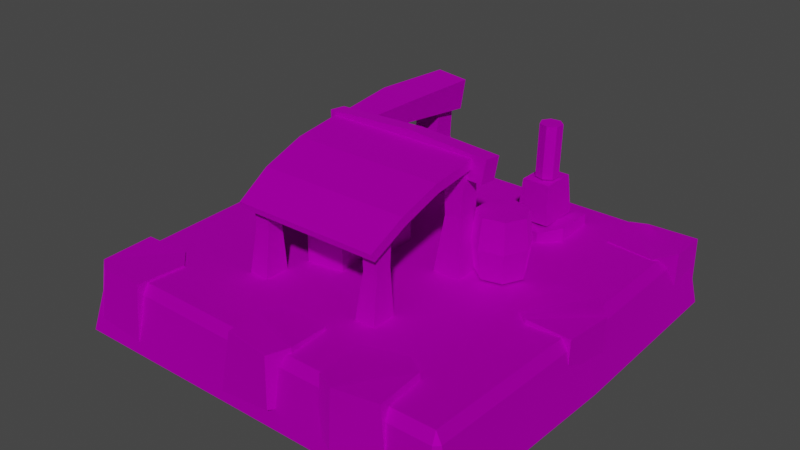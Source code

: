 # Source: MiningCamp.blend  (saved by Blender 2.92.15; exported with 4.5.12 LTS)
import bpy
from mathutils import Matrix  # noqa: F401  (used for matrix-valued properties, if any)

bpy.ops.wm.read_factory_settings(use_empty=True)
scene = bpy.context.scene
scene.name = 'Scene'

# ---- collections
col_collection = bpy.data.collections.new('Collection'); scene.collection.children.link(col_collection)

# ---- images (referenced by path relative to the original .blend; pixels are not part of the script)
import os
ASSET_DIR = os.environ.get("B2B_ASSET_DIR", "")  # directory of the original .blend (textures are referenced by path, not embedded)
HERE = os.path.dirname(os.path.abspath(__file__))  # packed textures are extracted next to this script under _unpacked/

def load_image(name, relpath, width, height, colorspace="sRGB"):
    """Load a texture the original file referenced (path relative to the .blend, or extracted next to this script)."""
    p = next((c for c in (os.path.join(HERE, relpath), os.path.join(ASSET_DIR, relpath)) if relpath and os.path.exists(c)), "")
    if p:
        img = bpy.data.images.load(p, check_existing=True)
        img.name = name
    else:  # same state as the original file: an image datablock whose file is absent (Cycles renders it pink)
        img = bpy.data.images.new(name, width, height)
        img.source = "FILE"
        img.filepath = "//" + (relpath or name)
    img.colorspace_settings.name = colorspace
    return img
img_tt_rts_buildings_texture_tga = load_image('TT_RTS_Buildings_texture.tga', 'TT_RTS_Buildings_texture.tga', 1024, 1024, 'sRGB')

# ---- materials (node trees are filled in below, after node groups)
mat_tt_rts_buildings_mat = bpy.data.materials.new('TT_RTS_Buildings_mat')
mat_tt_rts_buildings_mat.use_transparent_shadow = False
mat_tt_rts_buildings_mat.diffuse_color = (0.5882, 0.5882, 0.5882, 1.0)
mat_tt_rts_buildings_mat.roughness = 0.8586
mat_tt_rts_buildings_mat.specular_intensity = 0.0
mat_tt_rts_buildings_mat.metallic = 1.0

# ---- material node trees
mat_tt_rts_buildings_mat.use_nodes = True; mat_tt_rts_buildings_mat.node_tree.nodes.clear()
_N = mat_tt_rts_buildings_mat.node_tree.nodes; _L = mat_tt_rts_buildings_mat.node_tree.links
n0 = _N.new('ShaderNodeBsdfPrincipled'); n0.name = 'Principled BSDF'; n0.location = (10, 300)
n0.distribution = 'GGX'
n0.subsurface_method = 'BURLEY'
n0.inputs[1].default_value = 1.0
n0.inputs[2].default_value = 0.8586
n0.inputs[3].default_value = 1.45
n0.inputs[13].default_value = 0.0
n0.inputs[27].default_value = (0.0, 0.0, 0.0, 1.0)
n1 = _N.new('ShaderNodeOutputMaterial'); n1.name = 'Material Output'; n1.location = (300, 300)
n2 = _N.new('ShaderNodeNormalMap'); n2.name = 'Normal Map'; n2.location = (-300, -300)
n2.label = 'Normal/Map'
n3 = _N.new('ShaderNodeTexImage'); n3.name = 'Image Texture'; n3.location = (-300, 600)
n3.image = img_tt_rts_buildings_texture_tga
_L.new(n0.outputs[0], n1.inputs[0])
_L.new(n2.outputs[0], n0.inputs[5])
_L.new(n3.outputs[0], n0.inputs[0])
n1.is_active_output = True

# ---- world
world_world = bpy.data.worlds.new('World'); scene.world = world_world
world_world.use_nodes = True; world_world.node_tree.nodes.clear()
_N = world_world.node_tree.nodes; _L = world_world.node_tree.links
n0 = _N.new('ShaderNodeOutputWorld'); n0.name = 'World Output'; n0.location = (300, 300)
n1 = _N.new('ShaderNodeBackground'); n1.name = 'Background'; n1.location = (10, 300)
n1.inputs[0].default_value = (0.05088, 0.05088, 0.05088, 1.0)
_L.new(n1.outputs[0], n0.inputs[0])
n0.is_active_output = True
world_world.color = (0.05088, 0.05088, 0.05088)
world_world.use_sun_shadow = False
world_world.sun_shadow_jitter_overblur = 0.0

# ---- meshes
me_mesh = bpy.data.meshes.new('Mesh')
me_mesh.from_pydata([(-3.305, -3.07, -0.7351), (-2.983, -2.953, 0.2676), (-3.382, 0.0, -0.7351), (0.0, -3.006, 0.2676), (-3.089, -2.978, 0.1122), (-3.011, -3.057, 0.1122), (-3.112, -3.299, -0.7351), (-2.336, -2.336, 0.2676), (3.305, -3.07, -0.7351), (0.0, -3.297, -0.7351), (3.112, -3.299, -0.7351), (2.317, 0.0, 0.2676), (2.336, -2.336, 0.2676), (0.0, -3.11, 0.1122), (3.036, -3.112, 0.1122), (0.0, -2.353, 0.2676), (3.008, -3.008, 0.2676), (3.114, -3.033, 0.1122), (3.191, 0.0, 0.1122), (-3.305, 3.07, -0.7351), (0.0, 0.0, -0.7351), (0.0, 3.297, -0.7351), (-3.112, 3.299, -0.7351), (0.0, 0.0, 0.2676), (-2.317, 0.0, 0.2676), (-2.336, 2.336, 0.2676), (0.0, 3.11, 0.1122), (-3.036, 3.112, 0.1122), (0.0, 2.353, 0.2676), (-3.084, 0.0, 0.2676), (-3.008, 3.008, 0.2676), (0.0, 3.006, 0.2676), (-3.114, 3.033, 0.1122), (-3.191, 0.0, 0.1122), (3.305, 3.07, -0.7351), (3.112, 3.299, -0.7351), (3.382, 0.0, -0.7351), (2.336, 2.336, 0.2676), (3.036, 3.112, 0.1122), (3.008, 3.008, 0.2676), (3.084, 0.0, 0.2676), (3.114, 3.033, 0.1122), (-1.277, -1.939, 1.414), (1.109, -1.939, 1.414), (1.165, -0.6807, 1.967), (-1.333, -0.6807, 1.967), (1.165, 0.2839, 2.095), (-1.333, 0.2839, 2.095), (1.151, -1.367, 1.736), (-1.319, -1.367, 1.736), (-1.277, -1.861, 1.277), (1.109, -1.861, 1.277), (1.165, -0.6451, 1.813), (-1.333, -0.6451, 1.813), (1.165, 0.3047, 1.938), (-1.333, 0.3047, 1.938), (1.151, -1.303, 1.592), (-1.319, -1.303, 1.592), (-1.259, -1.849, 0.2263), (-0.9298, -1.849, 0.2263), (-1.259, -1.431, 0.2263), (-0.9298, -1.431, 0.2263), (-1.214, -1.734, 1.413), (-0.9596, -1.734, 1.413), (-1.214, -1.431, 1.602), (-0.9596, -1.431, 1.602), (-0.9609, -1.735, 0.9831), (-1.199, -1.735, 0.9831), (-0.9609, -1.472, 1.025), (-1.199, -1.472, 1.025), (-1.327, -0.142, 0.2263), (-0.8729, -0.142, 0.2263), (-1.306, 0.4228, 0.2263), (-0.8916, 0.4228, 0.2263), (-1.265, -0.02703, 1.927), (-0.914, -0.02703, 1.927), (-1.25, 0.2755, 1.951), (-0.9291, 0.2755, 1.951), (-0.939, -0.02847, 1.148), (-1.221, -0.02847, 1.148), (-0.9307, 0.3057, 1.191), (-1.231, 0.3057, 1.191), (-1.394, 0.327, 1.7), (-1.431, 0.3688, 2.095), (-1.394, 0.04449, 1.73), (-1.431, 0.08629, 2.125), (1.358, 0.3392, 1.713), (1.401, 0.3779, 2.078), (1.358, 0.04033, 1.744), (1.401, 0.07903, 2.11), (0.08491, 0.3651, 2.158), (0.08491, 0.3223, 1.754), (0.08491, 0.1031, 2.186), (0.08491, 0.06036, 1.782), (0.7328, -1.849, 0.2263), (1.062, -1.849, 0.2263), (0.7328, -1.431, 0.2263), (1.062, -1.431, 0.2263), (0.7772, -1.734, 1.413), (1.032, -1.734, 1.413), (0.7772, -1.431, 1.602), (1.032, -1.431, 1.602), (1.031, -1.735, 0.9831), (0.7924, -1.735, 0.9831), (1.031, -1.472, 1.025), (0.7924, -1.472, 1.025), (0.7043, -0.142, 0.2263), (1.158, -0.142, 0.2263), (0.7252, 0.4228, 0.2263), (1.139, 0.4228, 0.2263), (0.7655, -0.02703, 1.927), (1.117, -0.02703, 1.927), (0.781, 0.2755, 1.951), (1.102, 0.2755, 1.951), (1.092, -0.02847, 1.148), (0.8098, -0.02847, 1.148), (1.1, 0.3057, 1.191), (0.8002, 0.3057, 1.191), (-0.8019, 1.99, 0.1601), (-1.467, 1.99, 0.1601), (-1.489, 2.492, 0.1601), (-0.826, 2.539, 0.1601), (-0.941, 2.087, 1.918), (-0.9564, 2.453, 1.921), (-1.299, 2.429, 1.995), (-1.341, 2.091, 1.992), (-1.001, 2.454, 1.082), (-0.9858, 2.06, 1.082), (-1.424, 2.45, 1.125), (-1.408, 2.034, 1.125), (-0.9291, 0.3242, 1.613), (-0.9028, 0.3146, 2.038), (-1.331, 0.3203, 2.079), (-1.398, 0.3304, 1.658), (-0.8734, 2.549, 1.549), (-1.449, 2.558, 1.603), (-1.381, 2.638, 2.074), (-0.8493, 2.63, 2.023), (-1.466, 1.272, 1.754), (-0.8839, 1.244, 1.703), (-1.437, 1.309, 2.123), (-0.8255, 1.281, 2.069), (0.872, 1.702, 0.4757), (1.408, 1.702, 0.4757), (0.872, 2.363, 0.4757), (1.408, 2.363, 0.4757), (0.9143, 1.753, 1.107), (1.365, 1.753, 1.107), (0.9143, 2.312, 1.107), (1.365, 2.312, 1.107), (1.867, 0.4199, 0.2964), (1.722, 0.7204, 0.2964), (1.397, 0.7947, 0.2964), (1.136, 0.5867, 0.2964), (1.136, 0.2531, 0.2964), (1.397, 0.04512, 0.2964), (1.722, 0.1193, 0.2964), (1.867, 0.4199, 1.258), (1.722, 0.7204, 1.258), (1.397, 0.7947, 1.258), (1.136, 0.5867, 1.258), (1.136, 0.2531, 1.258), (1.397, 0.04512, 1.258), (1.722, 0.1193, 1.258), (1.764, 0.7734, 0.777), (1.935, 0.4199, 0.777), (1.382, 0.8607, 0.777), (1.075, 0.6161, 0.777), (1.075, 0.2237, 0.777), (1.382, -0.02089, 0.777), (1.764, 0.06641, 0.777), (1.183, 1.883, 1.97), (1.033, 1.928, 1.971), (0.9748, 2.073, 1.969), (1.052, 2.209, 1.965), (1.207, 2.234, 1.962), (1.322, 2.128, 1.963), (1.312, 1.972, 1.966), (1.172, 1.865, 1.125), (1.022, 1.91, 1.126), (0.9636, 2.056, 1.124), (1.041, 2.192, 1.12), (1.195, 2.216, 1.118), (1.311, 2.111, 1.118), (1.3, 1.955, 1.122), (-0.2603, -0.9965, 0.2426), (-0.3378, -0.4142, 0.2426), (-0.857, -1.076, 0.2426), (-0.9345, -0.4936, 0.2426), (-0.2603, -0.9965, 0.827), (-0.3378, -0.4142, 0.827), (-0.857, -1.076, 0.827), (-0.9345, -0.4936, 0.827), (-0.845, -0.339, 0.2426), (-0.1321, -0.339, 0.2426), (-0.845, 0.374, 0.2426), (-0.1321, 0.374, 0.2426), (-0.845, -0.339, 0.9556), (-0.1321, -0.339, 0.9556), (-0.845, 0.374, 0.9556), (-0.1321, 0.374, 0.9556), (-3.125, 2.402, 0.2673), (-2.879, 2.21, 0.339), (-2.416, 3.299, 0.3442), (-3.104, 3.246, 0.3092), (-2.194, 2.238, 0.2832), (-2.129, 3.03, 0.2783), (-2.509, 3.237, -0.6182), (-2.945, 2.115, -0.4962), (-3.256, 2.344, -0.4798), (-3.234, 3.187, -0.5398), (-2.126, 2.966, -0.6393), (-2.147, 2.117, -0.579), (-3.146, -2.973, 0.2898), (-2.858, -3.165, 0.2903), (-2.395, -2.077, 0.2956), (-3.125, -2.13, 0.3317), (-2.173, -3.138, 0.3009), (-2.107, -2.345, 0.296), (-2.487, -2.138, -0.6005), (-2.923, -3.261, -0.4785), (-3.234, -3.032, -0.462), (-3.213, -2.188, -0.522), (-2.104, -2.41, -0.6216), (-2.126, -3.258, -0.5612), (0.4596, -3.237, 0.2969), (0.6429, -2.943, 0.3514), (-0.3653, -2.608, 0.3242), (-0.3002, -3.145, 0.3039), (0.596, -2.259, 0.311), (-0.1975, -2.216, 0.2883), (-0.3736, -2.602, -0.6124), (0.7579, -3.006, -0.465), (0.5374, -3.323, -0.4534), (-0.3052, -3.326, -0.5324), (-0.1127, -2.211, -0.6276), (0.7343, -2.209, -0.5482), (1.311, -3.136, 0.3619), (1.653, -3.313, 0.401), (1.92, -2.133, 0.3424), (1.207, -2.298, 0.3044), (2.302, -3.147, 0.3703), (2.244, -2.354, 0.372), (1.929, -2.194, -0.5584), (1.661, -3.372, -0.4813), (1.319, -3.194, -0.4964), (1.215, -2.356, -0.5539), (2.349, -2.403, -0.5405), (2.453, -3.245, -0.4827), (-0.8099, 0.1861, 0.2531), (-0.5068, 0.6892, 0.2531), (-1.326, 0.4968, 0.2531), (-1.022, 0.9999, 0.2531), (-0.8099, 0.1861, 0.8374), (-0.5068, 0.6892, 0.8374), (-1.326, 0.4968, 0.8374), (-1.022, 0.9999, 0.8374), (2.358, 3.135, 0.2673), (2.16, 2.894, 0.339), (3.237, 2.405, 0.3442), (3.201, 3.094, 0.3092), (2.171, 2.209, 0.2832), (2.962, 2.124, 0.2783), (3.178, 2.499, -0.6182), (2.066, 2.962, -0.4962), (2.302, 3.267, -0.4798), (3.145, 3.226, -0.5398), (2.897, 2.123, -0.6393), (2.05, 2.164, -0.579), (2.271, -0.2905, 0.2673), (2.517, -0.482, 0.339), (2.98, 0.606, 0.3442), (2.293, 0.5534, 0.3092), (3.202, -0.4546, 0.2832), (3.268, 0.3375, 0.2783), (2.888, 0.5446, -0.6182), (2.452, -0.578, -0.4962), (2.141, -0.349, -0.4798), (2.162, 0.4949, -0.5398), (3.271, 0.2732, -0.6393), (3.249, -0.575, -0.579), (0.4616, 1.545, -0.4273), (1.309, 1.504, -0.4876), (1.557, 2.607, -0.3881), (0.7138, 2.648, -0.3281), (0.4776, 2.343, -0.3446), (1.589, 1.88, -0.4666), (1.373, 1.505, 0.43), (0.583, 1.59, 0.4348), (1.612, 2.475, 0.4609), (1.649, 1.786, 0.4959), (0.5719, 2.275, 0.4906), (0.7692, 2.516, 0.419)], [], [(0, 2, 6), (23, 28, 25, 24), (29, 1, 7), (7, 24, 29), (7, 1, 3), (3, 15, 7), (242, 239, 237, 238), (1, 4, 5), (2, 0, 4, 33), (21, 35, 36, 20), (8, 10, 36), (27, 26, 21, 22), (40, 11, 12), (12, 16, 40), (12, 15, 3), (3, 16, 12), (30, 31, 26, 27), (16, 14, 17), (22, 19, 32, 27), (2, 33, 32, 19), (9, 6, 2, 20), (19, 22, 2), (37, 28, 23, 11), (38, 35, 21, 26), (29, 24, 25), (25, 30, 29), (25, 28, 31), (31, 30, 25), (30, 27, 32), (241, 238, 244, 248), (18, 41, 39, 40), (127, 126, 123, 122), (22, 21, 20, 2), (34, 36, 35), (23, 15, 12, 11), (115, 114, 111, 110), (40, 39, 37), (37, 11, 40), (37, 39, 31), (31, 28, 37), (16, 3, 13, 14), (39, 41, 38), (10, 8, 17, 14), (18, 40, 16, 17), (36, 18, 17, 8), (33, 4, 1, 29), (128, 129, 125, 124), (35, 38, 41, 34), (57, 56, 51, 50), (225, 228, 234, 233), (48, 43, 51, 56), (118, 119, 120, 121), (14, 13, 9, 10), (127, 118, 121, 126), (202, 201, 209, 208), (128, 120, 119, 129), (5, 6, 9, 13), (205, 202, 208, 212), (217, 214, 220, 224), (229, 226, 232, 236), (74, 75, 77, 76), (213, 216, 222, 221), (116, 117, 112, 113), (139, 138, 135, 134), (106, 108, 109, 107), (7, 15, 23, 24), (67, 58, 59, 66), (49, 45, 53, 57), (240, 239, 243, 246), (180, 179, 172, 173), (58, 60, 61, 59), (67, 69, 60, 58), (10, 9, 20, 36), (43, 48, 49, 42), (127, 129, 119, 118), (226, 225, 233, 232), (103, 102, 99, 98), (140, 141, 137, 136), (46, 47, 45, 44), (189, 190, 192, 191), (185, 186, 190, 189), (63, 66, 68, 65), (36, 34, 41, 18), (204, 203, 207, 210), (239, 242, 247, 243), (139, 130, 133, 138), (238, 237, 245, 244), (206, 203, 201, 202), (80, 73, 72, 81), (6, 5, 4, 0), (226, 229, 230, 227), (68, 61, 60, 69), (114, 107, 109, 116), (129, 127, 122, 125), (57, 53, 52, 56), (148, 149, 145, 144), (42, 49, 57, 50), (214, 213, 221, 220), (46, 44, 52, 54), (44, 48, 56, 52), (140, 132, 131, 141), (43, 42, 50, 51), (103, 94, 95, 102), (102, 95, 97, 104), (104, 97, 96, 105), (103, 105, 96, 94), (44, 45, 49, 48), (99, 102, 104, 101), (93, 91, 86, 88), (105, 103, 98, 100), (110, 111, 113, 112), (116, 109, 108, 117), (134, 135, 136, 137), (111, 114, 116, 113), (90, 92, 89, 87), (93, 84, 82, 91), (91, 82, 83, 90), (164, 151, 152, 166), (104, 105, 100, 101), (91, 90, 87, 86), (92, 93, 88, 89), (139, 141, 131, 130), (115, 117, 108, 106), (67, 66, 63, 62), (225, 226, 227, 228), (68, 69, 64, 65), (70, 72, 73, 71), (79, 70, 71, 78), (78, 71, 73, 80), (79, 81, 72, 70), (79, 78, 75, 74), (117, 115, 110, 112), (80, 81, 76, 77), (81, 79, 74, 76), (130, 131, 132, 133), (138, 133, 132, 140), (122, 123, 124, 125), (45, 47, 55, 53), (92, 85, 84, 93), (75, 78, 80, 77), (201, 204, 210, 209), (227, 230, 235, 231), (33, 29, 30, 32), (147, 146, 142, 143), (149, 147, 143, 145), (53, 55, 54, 52), (185, 187, 188, 186), (186, 188, 192, 190), (62, 63, 65, 64), (82, 84, 85, 83), (237, 240, 246, 245), (203, 206, 211, 207), (218, 215, 213, 214), (145, 143, 142, 144), (164, 166, 159, 158), (166, 167, 160, 159), (167, 168, 161, 160), (170, 156, 150, 165), (165, 164, 158, 157), (169, 170, 163, 162), (155, 154, 153), (153, 152, 151), (156, 155, 150), (158, 159, 160), (160, 161, 162), (157, 158, 163), (170, 165, 157, 163), (167, 153, 154, 168), (169, 155, 156, 170), (168, 154, 155, 169), (166, 152, 153, 167), (168, 169, 162, 161), (165, 150, 151, 164), (158, 160, 162, 163), (184, 183, 176, 177), (86, 87, 89, 88), (149, 148, 146, 147), (179, 178, 171, 172), (183, 182, 175, 176), (179, 181, 183, 184), (155, 153, 151, 150), (181, 180, 173, 174), (182, 181, 174, 175), (176, 174, 172, 171), (176, 175, 174), (174, 173, 172), (177, 176, 171), (179, 180, 181), (181, 182, 183), (178, 179, 184), (188, 187, 191, 192), (187, 185, 189, 191), (193, 195, 196, 194), (197, 198, 200, 199), (193, 194, 198, 197), (194, 196, 200, 198), (196, 195, 199, 200), (94, 96, 97, 95), (90, 83, 85, 92), (98, 99, 101, 100), (178, 184, 177, 171), (47, 46, 54, 55), (1, 5, 13, 3), (203, 204, 201), (202, 205, 206), (209, 210, 207), (243, 247, 244, 245), (211, 212, 208), (230, 229, 236, 235), (146, 148, 144, 142), (218, 217, 224, 223), (126, 121, 120, 128), (215, 216, 213), (214, 217, 218), (221, 222, 219), (207, 211, 208, 209), (223, 224, 220), (39, 38, 26, 31), (115, 106, 107, 114), (242, 241, 248, 247), (141, 139, 134, 137), (69, 67, 62, 64), (233, 234, 231), (219, 223, 220, 221), (235, 236, 232), (231, 235, 232, 233), (228, 227, 231, 234), (135, 138, 140, 136), (206, 205, 212, 211), (239, 240, 237), (238, 241, 242), (245, 246, 243), (123, 126, 128, 124), (247, 248, 244), (216, 215, 219, 222), (66, 59, 61, 68), (215, 218, 223, 219), (195, 193, 197, 199), (253, 254, 256, 255), (249, 250, 254, 253), (249, 251, 252, 250), (250, 252, 256, 254), (252, 251, 255, 256), (251, 249, 253, 255), (258, 264, 265, 257), (261, 268, 264, 258), (260, 266, 263, 259), (262, 258, 257, 259), (257, 265, 266, 260), (259, 263, 267, 262), (259, 257, 260), (258, 262, 261), (265, 263, 266), (267, 264, 268), (263, 265, 264, 267), (262, 267, 268, 261), (270, 269, 277, 276), (273, 270, 276, 280), (272, 271, 275, 278), (274, 271, 269, 270), (269, 272, 278, 277), (271, 274, 279, 275), (271, 272, 269), (270, 273, 274), (277, 278, 275), (279, 280, 276), (275, 279, 276, 277), (274, 273, 280, 279), (290, 292, 289), (292, 284, 283, 289), (286, 284, 285, 282), (282, 285, 281), (291, 287, 288), (284, 286, 283), (287, 282, 281, 288), (290, 286, 282, 287), (289, 283, 286, 290), (291, 285, 284, 292), (288, 281, 285, 291), (287, 291, 292, 290)])
_k = set([(0, 2), (0, 6), (2, 19), (6, 9), (8, 10), (8, 36), (9, 10), (19, 22), (21, 22), (21, 35), (34, 35), (34, 36), (42, 43), (42, 49), (42, 50), (43, 48), (43, 51), (44, 46), (44, 48), (45, 47), (45, 49), (46, 47), (46, 54), (47, 55), (50, 51), (50, 57), (51, 56), (52, 54), (52, 56), (53, 55), (53, 57), (54, 55), (58, 59), (58, 60), (58, 67), (59, 61), (59, 66), (60, 61), (60, 69), (61, 68), (62, 63), (62, 64), (62, 67), (63, 65), (63, 66), (64, 65), (64, 69), (65, 68), (70, 71), (70, 72), (70, 79), (71, 73), (71, 78), (72, 73), (72, 81), (73, 80), (74, 75), (74, 76), (74, 79), (75, 77), (75, 78), (76, 77), (76, 81), (77, 80), (82, 83), (82, 84), (82, 91), (83, 85), (83, 90), (84, 85), (84, 93), (85, 92), (86, 87), (86, 88), (86, 91), (87, 89), (87, 90), (88, 89), (88, 93), (89, 92), (94, 95), (94, 96), (94, 103), (95, 97), (95, 102), (96, 97), (96, 105), (97, 104), (98, 99), (98, 100), (98, 103), (99, 101), (99, 102), (100, 101), (100, 105), (101, 104), (106, 107), (106, 108), (106, 115), (107, 109), (107, 114), (108, 109), (108, 117), (109, 116), (110, 111), (110, 112), (110, 115), (111, 113), (111, 114), (112, 113), (112, 117), (113, 116), (118, 119), (118, 121), (118, 127), (119, 120), (119, 129), (120, 121), (120, 128), (121, 126), (122, 123), (122, 125), (122, 127), (123, 124), (123, 126), (124, 125), (124, 128), (125, 129), (130, 131), (130, 133), (130, 139), (131, 132), (131, 141), (132, 133), (132, 140), (133, 138), (134, 135), (134, 137), (134, 139), (135, 136), (135, 138), (136, 137), (136, 140), (137, 141), (142, 143), (142, 144), (142, 146), (143, 145), (143, 147), (144, 145), (144, 148), (145, 149), (146, 147), (146, 148), (147, 149), (148, 149), (150, 151), (150, 156), (151, 152), (152, 153), (153, 154), (154, 155), (155, 156), (157, 158), (157, 163), (158, 159), (159, 160), (160, 161), (161, 162), (162, 163), (171, 172), (171, 177), (172, 173), (173, 174), (174, 175), (175, 176), (176, 177), (178, 179), (178, 184), (179, 180), (180, 181), (181, 182), (182, 183), (183, 184), (185, 186), (185, 187), (185, 189), (186, 188), (186, 190), (187, 188), (187, 191), (188, 192), (189, 190), (189, 191), (190, 192), (191, 192), (193, 194), (193, 195), (193, 197), (194, 196), (194, 198), (195, 196), (195, 199), (196, 200), (197, 198), (197, 199), (198, 200), (199, 200), (201, 202), (201, 204), (201, 209), (202, 205), (203, 204), (203, 206), (203, 207), (204, 210), (205, 206), (205, 212), (206, 211), (207, 210), (207, 211), (208, 209), (208, 212), (209, 210), (211, 212), (213, 214), (213, 216), (213, 221), (214, 217), (215, 216), (215, 218), (215, 219), (216, 222), (217, 218), (217, 224), (218, 223), (219, 222), (219, 223), (220, 221), (220, 224), (221, 222), (223, 224), (225, 226), (225, 228), (225, 233), (226, 229), (227, 228), (227, 230), (227, 231), (228, 234), (229, 230), (229, 236), (230, 235), (231, 234), (231, 235), (232, 233), (232, 236), (233, 234), (235, 236), (237, 238), (237, 240), (237, 245), (238, 241), (239, 240), (239, 242), (239, 243), (240, 246), (241, 242), (241, 248), (242, 247), (243, 246), (243, 247), (244, 245), (244, 248), (245, 246), (247, 248), (249, 250), (249, 251), (249, 253), (250, 252), (250, 254), (251, 252), (251, 255), (252, 256), (253, 254), (253, 255), (254, 256), (255, 256), (257, 258), (257, 260), (257, 265), (258, 261), (259, 260), (259, 262), (259, 263), (260, 266), (261, 262), (261, 268), (262, 267), (263, 266), (263, 267), (264, 265), (264, 268), (265, 266), (267, 268), (269, 270), (269, 272), (269, 277), (270, 273), (271, 272), (271, 274), (271, 275), (272, 278), (273, 274), (273, 280), (274, 279), (275, 278), (275, 279), (276, 277), (276, 280), (277, 278), (279, 280), (281, 282), (281, 285), (281, 288), (282, 286), (282, 287), (283, 284), (283, 286), (283, 289), (284, 285), (284, 292), (286, 290), (287, 288), (287, 290), (288, 291), (289, 290), (289, 292), (291, 292)])
me_mesh.attributes.new('sharp_edge', 'BOOLEAN', 'EDGE').data.foreach_set('value', [ (min(e.vertices), max(e.vertices)) in _k for e in me_mesh.edges])
_uv = me_mesh.uv_layers.new(name='UVChannel_1')
_uv.uv.foreach_set('vector', [0.9368, 0.9434, 0.9368, 0.9454, 0.9367, 0.9434, 0.9988, 0.9395, 0.9017, 0.9395, 0.9024, 0.8505, 0.9988, 0.8513, 0.9988, 0.9736, 0.8697, 0.9732, 0.901, 0.9935, 0.901, 0.9935, 0.9982, 0.9956, 0.9988, 0.9736, 0.901, 0.9935, 0.8697, 0.9732, 0.9991, 0.9732, 0.9991, 0.9732, 0.9988, 0.9951, 0.901, 0.9935, 0.8832, 0.919, 0.8805, 0.9215, 0.8735, 0.9128, 0.8765, 0.9107, 0.8697, 0.9732, 0.8678, 0.9683, 0.8693, 0.9682, 0.9987, 0.9415, 0.8671, 0.9411, 0.8705, 0.9682, 0.9988, 0.9686, 0.9349, 0.9434, 0.9367, 0.9434, 0.9368, 0.9454, 0.9349, 0.9454, 0.9368, 0.9434, 0.9367, 0.9434, 0.9368, 0.9454, 0.8693, 0.9682, 0.9991, 0.9683, 0.9991, 0.941, 0.8653, 0.941, 0.9988, 0.9736, 0.9982, 0.9956, 0.901, 0.9935, 0.901, 0.9935, 0.8697, 0.9732, 0.9988, 0.9736, 0.901, 0.9935, 0.9988, 0.9951, 0.9991, 0.9732, 0.9991, 0.9732, 0.8697, 0.9732, 0.901, 0.9935, 0.8697, 0.9732, 0.9991, 0.9732, 0.9991, 0.9683, 0.8693, 0.9682, 0.8697, 0.9732, 0.8693, 0.9682, 0.8678, 0.9683, 0.8653, 0.941, 0.8572, 0.941, 0.8678, 0.9683, 0.8693, 0.9682, 0.9987, 0.9415, 0.9988, 0.9686, 0.8705, 0.9682, 0.8671, 0.9411, 0.9349, 0.9434, 0.9367, 0.9434, 0.9368, 0.9454, 0.9349, 0.9454, 0.9368, 0.9434, 0.9367, 0.9434, 0.9368, 0.9454, 0.9024, 0.9395, 0.9017, 0.8505, 0.9988, 0.8505, 0.9988, 0.9387, 0.8693, 0.9682, 0.8653, 0.941, 0.9991, 0.941, 0.9991, 0.9683, 0.9988, 0.9736, 0.9982, 0.9956, 0.901, 0.9935, 0.901, 0.9935, 0.8697, 0.9732, 0.9988, 0.9736, 0.901, 0.9935, 0.9988, 0.9951, 0.9991, 0.9732, 0.9991, 0.9732, 0.8697, 0.9732, 0.901, 0.9935, 0.8697, 0.9732, 0.8693, 0.9682, 0.8678, 0.9683, 0.8828, 0.9114, 0.8765, 0.9107, 0.8765, 0.9107, 0.884, 0.9109, 0.9988, 0.9686, 0.8705, 0.9682, 0.8697, 0.9732, 0.9988, 0.9736, 0.2478, 0.076, 0.2478, 0.05362, 0.2996, 0.05362, 0.2996, 0.076, 0.9367, 0.9434, 0.9349, 0.9434, 0.9349, 0.9454, 0.9368, 0.9454, 0.9368, 0.9434, 0.9368, 0.9454, 0.9367, 0.9434, 0.9017, 0.8505, 0.9988, 0.8505, 0.9981, 0.9395, 0.9017, 0.9387, 0.2478, 0.076, 0.2478, 0.05362, 0.2996, 0.05362, 0.2996, 0.076, 0.9988, 0.9736, 0.8697, 0.9732, 0.901, 0.9935, 0.901, 0.9935, 0.9982, 0.9956, 0.9988, 0.9736, 0.901, 0.9935, 0.8697, 0.9732, 0.9991, 0.9732, 0.9991, 0.9732, 0.9988, 0.9951, 0.901, 0.9935, 0.8697, 0.9732, 0.9991, 0.9732, 0.9991, 0.9683, 0.8693, 0.9682, 0.8697, 0.9732, 0.8678, 0.9683, 0.8693, 0.9682, 0.8653, 0.941, 0.8572, 0.941, 0.8678, 0.9683, 0.8693, 0.9682, 0.9988, 0.9686, 0.9988, 0.9736, 0.8697, 0.9732, 0.8705, 0.9682, 0.9987, 0.9415, 0.9988, 0.9686, 0.8705, 0.9682, 0.8671, 0.9411, 0.9988, 0.9686, 0.8705, 0.9682, 0.8697, 0.9732, 0.9988, 0.9736, 0.2478, 0.07161, 0.2478, 0.09399, 0.2996, 0.09399, 0.2996, 0.07161, 0.8653, 0.941, 0.8693, 0.9682, 0.8678, 0.9683, 0.8572, 0.941, 0.005018, 0.8271, 0.2453, 0.8271, 0.2453, 0.7545, 0.005018, 0.7545, 0.8735, 0.9128, 0.8736, 0.9209, 0.8736, 0.9209, 0.8735, 0.9128, 0.2453, 0.8271, 0.2453, 0.7545, 0.2453, 0.7545, 0.2453, 0.8271, 0.1923, 0.09829, 0.1923, 0.1531, 0.252, 0.1531, 0.252, 0.09829, 0.8693, 0.9682, 0.9991, 0.9683, 0.9991, 0.941, 0.8653, 0.941, 0.2478, 0.076, 0.1959, 0.076, 0.1959, 0.05362, 0.2478, 0.05362, 0.8765, 0.9107, 0.8735, 0.9128, 0.8735, 0.9128, 0.8765, 0.9107, 0.2478, 0.07161, 0.1959, 0.07161, 0.1959, 0.09399, 0.2478, 0.09399, 0.8693, 0.9682, 0.8653, 0.941, 0.9991, 0.941, 0.9991, 0.9683, 0.8828, 0.9114, 0.8765, 0.9107, 0.8765, 0.9107, 0.884, 0.9109, 0.8828, 0.9114, 0.8765, 0.9107, 0.8765, 0.9107, 0.884, 0.9109, 0.8828, 0.9114, 0.8765, 0.9107, 0.8765, 0.9107, 0.884, 0.9109, 0.1923, 0.09829, 0.252, 0.09829, 0.252, 0.1531, 0.1923, 0.1531, 0.8735, 0.9128, 0.8736, 0.9209, 0.8736, 0.9209, 0.8735, 0.9128, 0.2478, 0.07161, 0.2478, 0.09399, 0.2996, 0.09399, 0.2996, 0.07161, 0.2478, 0.076, 0.2478, 0.05362, 0.2996, 0.05362, 0.2996, 0.076, 0.1923, 0.09829, 0.1923, 0.1531, 0.252, 0.1531, 0.252, 0.09829, 0.9015, 0.8502, 0.999, 0.8496, 0.999, 0.9383, 0.9023, 0.9383, 0.2478, 0.076, 0.1959, 0.076, 0.1959, 0.05362, 0.2478, 0.05362, 0.005018, 0.8271, 0.005018, 0.8997, 0.005018, 0.8997, 0.005018, 0.8271, 0.8736, 0.9209, 0.8805, 0.9215, 0.8805, 0.9215, 0.8736, 0.9209, 0.1954, 0.345, 0.2135, 0.345, 0.2135, 0.278, 0.1954, 0.278, 0.1923, 0.09829, 0.1923, 0.1531, 0.252, 0.1531, 0.252, 0.09829, 0.2478, 0.076, 0.2478, 0.09399, 0.1959, 0.09399, 0.1959, 0.076, 0.9367, 0.9434, 0.9349, 0.9434, 0.9349, 0.9454, 0.9368, 0.9454, 0.2453, 0.7545, 0.2453, 0.8271, 0.005018, 0.8271, 0.005018, 0.7545, 0.2478, 0.076, 0.2478, 0.09399, 0.1959, 0.09399, 0.1959, 0.076, 0.8765, 0.9107, 0.8735, 0.9128, 0.8735, 0.9128, 0.8765, 0.9107, 0.2478, 0.076, 0.2478, 0.05362, 0.2996, 0.05362, 0.2996, 0.076, 0.2478, 0.07161, 0.2478, 0.09399, 0.2996, 0.09399, 0.2996, 0.07161, 0.2453, 0.9945, 0.005018, 0.9945, 0.005018, 0.8997, 0.2453, 0.8997, 0.1931, 0.001475, 0.2459, 0.001475, 0.2459, 0.0499, 0.1931, 0.0499, 0.1931, 0.001475, 0.2459, 0.001475, 0.2459, 0.0499, 0.1931, 0.0499, 0.2996, 0.05362, 0.2478, 0.05362, 0.2478, 0.07161, 0.2996, 0.07161, 0.9987, 0.9415, 0.8671, 0.9411, 0.8705, 0.9682, 0.9988, 0.9686, 0.8736, 0.9209, 0.8805, 0.9215, 0.8805, 0.9215, 0.8736, 0.9209, 0.8805, 0.9215, 0.8832, 0.919, 0.8841, 0.919, 0.8805, 0.9215, 0.2478, 0.076, 0.1959, 0.076, 0.1959, 0.05362, 0.2478, 0.05362, 0.8765, 0.9107, 0.8735, 0.9128, 0.8735, 0.9128, 0.8765, 0.9107, 0.8832, 0.919, 0.8805, 0.9215, 0.8735, 0.9128, 0.8765, 0.9107, 0.2478, 0.07161, 0.1959, 0.07161, 0.1959, 0.09399, 0.2478, 0.09399, 0.8653, 0.941, 0.8693, 0.9682, 0.8678, 0.9683, 0.8572, 0.941, 0.8765, 0.9107, 0.8828, 0.9114, 0.8832, 0.919, 0.8805, 0.9215, 0.2478, 0.07161, 0.1959, 0.07161, 0.1959, 0.09399, 0.2478, 0.09399, 0.2478, 0.05362, 0.1959, 0.05362, 0.1959, 0.07161, 0.2478, 0.07161, 0.2478, 0.09399, 0.2478, 0.076, 0.2996, 0.076, 0.2996, 0.09399, 0.005018, 0.8271, 0.005018, 0.8997, 0.2453, 0.8997, 0.2453, 0.8271, 0.8749, 0.021, 0.8882, 0.021, 0.8895, 0.02252, 0.8737, 0.02252, 0.005018, 0.7545, 0.005018, 0.8271, 0.005018, 0.8271, 0.005018, 0.7545, 0.8765, 0.9107, 0.8735, 0.9128, 0.8735, 0.9128, 0.8765, 0.9107, 0.2453, 0.9945, 0.2453, 0.8997, 0.2453, 0.8997, 0.2453, 0.9945, 0.2453, 0.8997, 0.2453, 0.8271, 0.2453, 0.8271, 0.2453, 0.8997, 0.2478, 0.07161, 0.1959, 0.07161, 0.1959, 0.09399, 0.2478, 0.09399, 0.2453, 0.7545, 0.005018, 0.7545, 0.005018, 0.7545, 0.2453, 0.7545, 0.2478, 0.076, 0.1959, 0.076, 0.1959, 0.05362, 0.2478, 0.05362, 0.2478, 0.05362, 0.1959, 0.05362, 0.1959, 0.07161, 0.2478, 0.07161, 0.2478, 0.07161, 0.1959, 0.07161, 0.1959, 0.09399, 0.2478, 0.09399, 0.2478, 0.076, 0.2478, 0.09399, 0.1959, 0.09399, 0.1959, 0.076, 0.2453, 0.8997, 0.005018, 0.8997, 0.005018, 0.8271, 0.2453, 0.8271, 0.2996, 0.05362, 0.2478, 0.05362, 0.2478, 0.07161, 0.2996, 0.07161, 0.2478, 0.09399, 0.2478, 0.076, 0.2996, 0.076, 0.2996, 0.09399, 0.2478, 0.09399, 0.2478, 0.076, 0.2996, 0.076, 0.2996, 0.09399, 0.1923, 0.09829, 0.252, 0.09829, 0.252, 0.1531, 0.1923, 0.1531, 0.2478, 0.07161, 0.1959, 0.07161, 0.1959, 0.09399, 0.2478, 0.09399, 0.1923, 0.09829, 0.252, 0.09829, 0.252, 0.1531, 0.1923, 0.1531, 0.2996, 0.05362, 0.2478, 0.05362, 0.2478, 0.07161, 0.2996, 0.07161, 0.2478, 0.05362, 0.2478, 0.07161, 0.2996, 0.07161, 0.2996, 0.05362, 0.2478, 0.09399, 0.1959, 0.09399, 0.1959, 0.076, 0.2478, 0.076, 0.2478, 0.076, 0.1959, 0.076, 0.1959, 0.05362, 0.2478, 0.05362, 0.2684, 0.0258, 0.2684, 0.0008402, 0.25, 0.0008402, 0.25, 0.0258, 0.2478, 0.07161, 0.2478, 0.09399, 0.2996, 0.09399, 0.2996, 0.07161, 0.2478, 0.076, 0.2478, 0.05362, 0.2996, 0.05362, 0.2996, 0.076, 0.2478, 0.07161, 0.2478, 0.09399, 0.2996, 0.09399, 0.2996, 0.07161, 0.2478, 0.076, 0.2478, 0.09399, 0.1959, 0.09399, 0.1959, 0.076, 0.2478, 0.076, 0.2478, 0.09399, 0.1959, 0.09399, 0.1959, 0.076, 0.2478, 0.076, 0.2478, 0.05362, 0.2996, 0.05362, 0.2996, 0.076, 0.8735, 0.9128, 0.8765, 0.9107, 0.8805, 0.9215, 0.8736, 0.9209, 0.2478, 0.07161, 0.2478, 0.09399, 0.2996, 0.09399, 0.2996, 0.07161, 0.1923, 0.09829, 0.1923, 0.1531, 0.252, 0.1531, 0.252, 0.09829, 0.2478, 0.076, 0.1959, 0.076, 0.1959, 0.05362, 0.2478, 0.05362, 0.2478, 0.05362, 0.1959, 0.05362, 0.1959, 0.07161, 0.2478, 0.07161, 0.2478, 0.076, 0.2478, 0.09399, 0.1959, 0.09399, 0.1959, 0.076, 0.2478, 0.076, 0.2478, 0.05362, 0.2996, 0.05362, 0.2996, 0.076, 0.2478, 0.09399, 0.2478, 0.076, 0.2996, 0.076, 0.2996, 0.09399, 0.2478, 0.07161, 0.2478, 0.09399, 0.2996, 0.09399, 0.2996, 0.07161, 0.2478, 0.09399, 0.2478, 0.076, 0.2996, 0.076, 0.2996, 0.09399, 0.1923, 0.09829, 0.1923, 0.1531, 0.252, 0.1531, 0.252, 0.09829, 0.2478, 0.05362, 0.1959, 0.05362, 0.1959, 0.07161, 0.2478, 0.07161, 0.1923, 0.09829, 0.252, 0.09829, 0.252, 0.1531, 0.1923, 0.1531, 0.005018, 0.8997, 0.005018, 0.9945, 0.005018, 0.9945, 0.005018, 0.8997, 0.2478, 0.07161, 0.1959, 0.07161, 0.1959, 0.09399, 0.2478, 0.09399, 0.2996, 0.05362, 0.2478, 0.05362, 0.2478, 0.07161, 0.2996, 0.07161, 0.8735, 0.9128, 0.8736, 0.9209, 0.8736, 0.9209, 0.8735, 0.9128, 0.8805, 0.9215, 0.8832, 0.919, 0.8841, 0.919, 0.8805, 0.9215, 0.9988, 0.9686, 0.9988, 0.9736, 0.8697, 0.9732, 0.8705, 0.9682, 0.8882, 0.004518, 0.8749, 0.004518, 0.8737, 0.003001, 0.8895, 0.003001, 0.8882, 0.021, 0.8882, 0.004518, 0.8895, 0.003001, 0.8895, 0.02252, 0.005018, 0.8997, 0.005018, 0.9945, 0.2453, 0.9945, 0.2453, 0.8997, 0.2459, 0.001475, 0.2459, 0.0499, 0.1931, 0.0499, 0.1931, 0.001475, 0.1931, 0.001475, 0.2459, 0.001475, 0.2459, 0.0499, 0.1931, 0.0499, 0.1923, 0.09829, 0.252, 0.09829, 0.252, 0.1531, 0.1923, 0.1531, 0.1923, 0.09829, 0.1923, 0.1531, 0.252, 0.1531, 0.252, 0.09829, 0.8735, 0.9128, 0.8736, 0.9209, 0.8736, 0.9209, 0.8735, 0.9128, 0.8805, 0.9215, 0.8832, 0.919, 0.8841, 0.919, 0.8805, 0.9215, 0.8832, 0.919, 0.8805, 0.9215, 0.8735, 0.9128, 0.8765, 0.9107, 0.8895, 0.02252, 0.8895, 0.003001, 0.8737, 0.003001, 0.8737, 0.02252, 0.2684, 0.0258, 0.25, 0.0258, 0.25, 0.05075, 0.2684, 0.05075, 0.2504, 0.0258, 0.2629, 0.0258, 0.2629, 0.05075, 0.2504, 0.05075, 0.2629, 0.0258, 0.2754, 0.0258, 0.2754, 0.05075, 0.2629, 0.05075, 0.3003, 0.0258, 0.3003, 0.0008402, 0.2868, 0.0008402, 0.2868, 0.0258, 0.2868, 0.0258, 0.2684, 0.0258, 0.2684, 0.05075, 0.2868, 0.05075, 0.2878, 0.0258, 0.3003, 0.0258, 0.3003, 0.05075, 0.2878, 0.05075, 0.3509, 0.02139, 0.3381, 0.00564, 0.3175, 0.00564, 0.3175, 0.00564, 0.3047, 0.02139, 0.3093, 0.04104, 0.3463, 0.04104, 0.3509, 0.02139, 0.3278, 0.04978, 0.3093, 0.04104, 0.3047, 0.02139, 0.3175, 0.00564, 0.3175, 0.00564, 0.3381, 0.00564, 0.3509, 0.02139, 0.3278, 0.04978, 0.3093, 0.04104, 0.3463, 0.04104, 0.3003, 0.0258, 0.2868, 0.0258, 0.2868, 0.05075, 0.3003, 0.05075, 0.2629, 0.0258, 0.2629, 0.0008402, 0.2754, 0.0008402, 0.2754, 0.0258, 0.2878, 0.0258, 0.2878, 0.0008402, 0.3003, 0.0008402, 0.3003, 0.0258, 0.2754, 0.0258, 0.2754, 0.0008402, 0.2878, 0.0008402, 0.2878, 0.0258, 0.2504, 0.0258, 0.2504, 0.0008402, 0.2629, 0.0008402, 0.2629, 0.0258, 0.2754, 0.0258, 0.2878, 0.0258, 0.2878, 0.05075, 0.2754, 0.05075, 0.2868, 0.0258, 0.2868, 0.0008402, 0.2684, 0.0008402, 0.2684, 0.0258, 0.3093, 0.04104, 0.3175, 0.00564, 0.3509, 0.02139, 0.3463, 0.04104, 0.2498, 0.345, 0.2497, 0.345, 0.2497, 0.278, 0.2498, 0.278, 0.1923, 0.09829, 0.252, 0.09829, 0.252, 0.1531, 0.1923, 0.1531, 0.8882, 0.021, 0.8749, 0.021, 0.8749, 0.004518, 0.8882, 0.004518, 0.2135, 0.345, 0.2317, 0.345, 0.2317, 0.278, 0.2135, 0.278, 0.2497, 0.345, 0.2315, 0.345, 0.2315, 0.278, 0.2497, 0.278, 0.1983, 0.2644, 0.2085, 0.2179, 0.2502, 0.2386, 0.2445, 0.2644, 0.3509, 0.02139, 0.3175, 0.00564, 0.3093, 0.04104, 0.3278, 0.04978, 0.2134, 0.345, 0.1952, 0.345, 0.1952, 0.278, 0.2134, 0.278, 0.2315, 0.345, 0.2134, 0.345, 0.2134, 0.278, 0.2315, 0.278, 0.2502, 0.2386, 0.2085, 0.2179, 0.1983, 0.2644, 0.2214, 0.2759, 0.2502, 0.2386, 0.2342, 0.2179, 0.2085, 0.2179, 0.2085, 0.2179, 0.1926, 0.2386, 0.1983, 0.2644, 0.2445, 0.2644, 0.2502, 0.2386, 0.2214, 0.2759, 0.1983, 0.2644, 0.1926, 0.2386, 0.2085, 0.2179, 0.2085, 0.2179, 0.2342, 0.2179, 0.2502, 0.2386, 0.2214, 0.2759, 0.1983, 0.2644, 0.2445, 0.2644, 0.1931, 0.001475, 0.2459, 0.001475, 0.2459, 0.0499, 0.1931, 0.0499, 0.1931, 0.001475, 0.2459, 0.001475, 0.2459, 0.0499, 0.1931, 0.0499, 0.2459, 0.001475, 0.2459, 0.0499, 0.1931, 0.0499, 0.1931, 0.001475, 0.1931, 0.001475, 0.2459, 0.001475, 0.2459, 0.0499, 0.1931, 0.0499, 0.1931, 0.001475, 0.2459, 0.001475, 0.2459, 0.0499, 0.1931, 0.0499, 0.1931, 0.001475, 0.2459, 0.001475, 0.2459, 0.0499, 0.1931, 0.0499, 0.1931, 0.001475, 0.2459, 0.001475, 0.2459, 0.0499, 0.1931, 0.0499, 0.1923, 0.09829, 0.1923, 0.1531, 0.252, 0.1531, 0.252, 0.09829, 0.2478, 0.05362, 0.1959, 0.05362, 0.1959, 0.07161, 0.2478, 0.07161, 0.1923, 0.09829, 0.252, 0.09829, 0.252, 0.1531, 0.1923, 0.1531, 0.2317, 0.345, 0.2498, 0.345, 0.2498, 0.278, 0.2317, 0.278, 0.005018, 0.9945, 0.2453, 0.9945, 0.2453, 0.9945, 0.005018, 0.9945, 0.8697, 0.9732, 0.8693, 0.9682, 0.9991, 0.9683, 0.9991, 0.9732, 0.8805, 0.9215, 0.8736, 0.9209, 0.8735, 0.9128, 0.8765, 0.9107, 0.8828, 0.9114, 0.8832, 0.919, 0.8735, 0.9128, 0.8736, 0.9209, 0.8805, 0.9215, 0.8805, 0.9215, 0.8841, 0.919, 0.8765, 0.9107, 0.8735, 0.9128, 0.8841, 0.919, 0.884, 0.9109, 0.8765, 0.9107, 0.8832, 0.919, 0.8828, 0.9114, 0.884, 0.9109, 0.8841, 0.919, 0.8749, 0.004518, 0.8749, 0.021, 0.8737, 0.02252, 0.8737, 0.003001, 0.8832, 0.919, 0.8828, 0.9114, 0.884, 0.9109, 0.8841, 0.919, 0.2478, 0.05362, 0.1959, 0.05362, 0.1959, 0.07161, 0.2478, 0.07161, 0.8805, 0.9215, 0.8736, 0.9209, 0.8735, 0.9128, 0.8765, 0.9107, 0.8828, 0.9114, 0.8832, 0.919, 0.8735, 0.9128, 0.8736, 0.9209, 0.8805, 0.9215, 0.8805, 0.9215, 0.8841, 0.919, 0.8765, 0.9107, 0.8735, 0.9128, 0.8841, 0.919, 0.884, 0.9109, 0.8765, 0.9107, 0.8697, 0.9732, 0.8693, 0.9682, 0.9991, 0.9683, 0.9991, 0.9732, 0.2478, 0.076, 0.1959, 0.076, 0.1959, 0.05362, 0.2478, 0.05362, 0.8832, 0.919, 0.8828, 0.9114, 0.884, 0.9109, 0.8841, 0.919, 0.2478, 0.09399, 0.2478, 0.076, 0.2996, 0.076, 0.2996, 0.09399, 0.2478, 0.09399, 0.2478, 0.076, 0.2996, 0.076, 0.2996, 0.09399, 0.8735, 0.9128, 0.8736, 0.9209, 0.8805, 0.9215, 0.8805, 0.9215, 0.8841, 0.919, 0.8765, 0.9107, 0.8735, 0.9128, 0.8841, 0.919, 0.884, 0.9109, 0.8765, 0.9107, 0.8805, 0.9215, 0.8841, 0.919, 0.8765, 0.9107, 0.8735, 0.9128, 0.8736, 0.9209, 0.8805, 0.9215, 0.8805, 0.9215, 0.8736, 0.9209, 0.2996, 0.05362, 0.2478, 0.05362, 0.2478, 0.07161, 0.2996, 0.07161, 0.8832, 0.919, 0.8828, 0.9114, 0.884, 0.9109, 0.8841, 0.919, 0.8805, 0.9215, 0.8736, 0.9209, 0.8735, 0.9128, 0.8765, 0.9107, 0.8828, 0.9114, 0.8832, 0.919, 0.8735, 0.9128, 0.8736, 0.9209, 0.8805, 0.9215, 0.2996, 0.05362, 0.2478, 0.05362, 0.2478, 0.07161, 0.2996, 0.07161, 0.8841, 0.919, 0.884, 0.9109, 0.8765, 0.9107, 0.8736, 0.9209, 0.8805, 0.9215, 0.8805, 0.9215, 0.8736, 0.9209, 0.2478, 0.05362, 0.1959, 0.05362, 0.1959, 0.07161, 0.2478, 0.07161, 0.8805, 0.9215, 0.8832, 0.919, 0.8841, 0.919, 0.8805, 0.9215, 0.1931, 0.001475, 0.2459, 0.001475, 0.2459, 0.0499, 0.1931, 0.0499, 0.1931, 0.001475, 0.2459, 0.001475, 0.2459, 0.0499, 0.1931, 0.0499, 0.1931, 0.001475, 0.2459, 0.001475, 0.2459, 0.0499, 0.1931, 0.0499, 0.2459, 0.001475, 0.2459, 0.0499, 0.1931, 0.0499, 0.1931, 0.001475, 0.1931, 0.001475, 0.2459, 0.001475, 0.2459, 0.0499, 0.1931, 0.0499, 0.1931, 0.001475, 0.2459, 0.001475, 0.2459, 0.0499, 0.1931, 0.0499, 0.1931, 0.001475, 0.2459, 0.001475, 0.2459, 0.0499, 0.1931, 0.0499, 0.8765, 0.9107, 0.8765, 0.9107, 0.8735, 0.9128, 0.8735, 0.9128, 0.8828, 0.9114, 0.884, 0.9109, 0.8765, 0.9107, 0.8765, 0.9107, 0.8736, 0.9209, 0.8736, 0.9209, 0.8805, 0.9215, 0.8805, 0.9215, 0.8832, 0.919, 0.8765, 0.9107, 0.8735, 0.9128, 0.8805, 0.9215, 0.8735, 0.9128, 0.8735, 0.9128, 0.8736, 0.9209, 0.8736, 0.9209, 0.8805, 0.9215, 0.8805, 0.9215, 0.8841, 0.919, 0.8832, 0.919, 0.8805, 0.9215, 0.8735, 0.9128, 0.8736, 0.9209, 0.8765, 0.9107, 0.8832, 0.919, 0.8828, 0.9114, 0.8735, 0.9128, 0.8805, 0.9215, 0.8736, 0.9209, 0.8841, 0.919, 0.8765, 0.9107, 0.884, 0.9109, 0.8805, 0.9215, 0.8735, 0.9128, 0.8765, 0.9107, 0.8841, 0.919, 0.8832, 0.919, 0.8841, 0.919, 0.884, 0.9109, 0.8828, 0.9114, 0.8765, 0.9107, 0.8735, 0.9128, 0.8735, 0.9128, 0.8765, 0.9107, 0.8828, 0.9114, 0.8765, 0.9107, 0.8765, 0.9107, 0.884, 0.9109, 0.8736, 0.9209, 0.8805, 0.9215, 0.8805, 0.9215, 0.8736, 0.9209, 0.8832, 0.919, 0.8805, 0.9215, 0.8735, 0.9128, 0.8765, 0.9107, 0.8735, 0.9128, 0.8736, 0.9209, 0.8736, 0.9209, 0.8735, 0.9128, 0.8805, 0.9215, 0.8832, 0.919, 0.8841, 0.919, 0.8805, 0.9215, 0.8805, 0.9215, 0.8736, 0.9209, 0.8735, 0.9128, 0.8765, 0.9107, 0.8828, 0.9114, 0.8832, 0.919, 0.8735, 0.9128, 0.8736, 0.9209, 0.8805, 0.9215, 0.8841, 0.919, 0.884, 0.9109, 0.8765, 0.9107, 0.8805, 0.9215, 0.8841, 0.919, 0.8765, 0.9107, 0.8735, 0.9128, 0.8832, 0.919, 0.8828, 0.9114, 0.884, 0.9109, 0.8841, 0.919, 0.8805, 0.9215, 0.8735, 0.9128, 0.8736, 0.9209, 0.8735, 0.9128, 0.8735, 0.9128, 0.8736, 0.9209, 0.8736, 0.9209, 0.8805, 0.9215, 0.8735, 0.9128, 0.8765, 0.9107, 0.8841, 0.919, 0.8841, 0.919, 0.8765, 0.9107, 0.884, 0.9109, 0.8765, 0.9107, 0.8832, 0.919, 0.8828, 0.9114, 0.8735, 0.9128, 0.8805, 0.9215, 0.8736, 0.9209, 0.8832, 0.919, 0.8841, 0.919, 0.884, 0.9109, 0.8828, 0.9114, 0.8805, 0.9215, 0.8805, 0.9215, 0.8841, 0.919, 0.8832, 0.919, 0.8736, 0.9209, 0.8736, 0.9209, 0.8805, 0.9215, 0.8805, 0.9215, 0.8765, 0.9107, 0.8765, 0.9107, 0.8735, 0.9128, 0.8735, 0.9128, 0.8828, 0.9114, 0.884, 0.9109, 0.8765, 0.9107, 0.8765, 0.9107, 0.8832, 0.919, 0.8765, 0.9107, 0.8735, 0.9128, 0.8805, 0.9215])
me_mesh.materials.append(mat_tt_rts_buildings_mat)
me_mesh.use_remesh_fix_poles = True
me_mesh.use_remesh_preserve_attributes = False
me_mesh.use_mirror_vertex_groups = False
me_mesh.update()
me_mesh.normals_split_custom_set([tuple(v) for v in zip(*[iter([-8.302e-07, 0.0, -1.0, -8.302e-07, 0.0, -1.0, -8.302e-07, 0.0, -1.0, 0.0, 0.0, 1.0, 0.0, 0.0, 1.0, 0.0, 0.0, 1.0, 0.0, 0.0, 1.0, 0.0, 0.0, 1.0, 0.0, 0.0, 1.0, 0.0, 0.0, 1.0, 0.0, 0.0, 1.0, 0.0, 0.0, 1.0, 0.0, 0.0, 1.0, -9.936e-09, 0.0, 1.0, -9.936e-09, 0.0, 1.0, -9.936e-09, 0.0, 1.0, -6.103e-10, 0.0, 1.0, -6.103e-10, 0.0, 1.0, -6.103e-10, 0.0, 1.0, -0.0497, 0.06072, 0.9969, -0.07886, 0.0672, 0.9946, -0.07883, 0.0672, 0.9946, -0.04971, 0.06072, 0.9969, -0.6096, -0.603, 0.5146, -0.6096, -0.603, 0.5146, -0.6096, -0.603, 0.5146, -0.9681, -0.02448, 0.2495, -0.9681, -0.02448, 0.2495, -0.9748, -0.03342, 0.2204, -0.9748, -0.03342, 0.2204, 0.0, 0.0, -1.0, 0.0, 0.0, -1.0, 0.0, 0.0, -1.0, 0.0, 0.0, -1.0, 8.302e-07, 0.0, -1.0, 8.302e-07, 0.0, -1.0, 8.302e-07, 0.0, -1.0, 0.0005879, 0.9766, 0.2152, 0.0005879, 0.9766, 0.2152, 0.0005879, 0.9766, 0.2152, 0.0005879, 0.9766, 0.2152, 0.0, 0.0, 1.0, 0.0, 0.0, 1.0, 0.0, 0.0, 1.0, 0.0, 0.0, 1.0, 0.0, 0.0, 1.0, 0.0, 0.0, 1.0, 0.0, 0.0, 1.0, 0.0, 0.0, 1.0, 0.0, 0.0, 1.0, 0.0, 0.0, 1.0, 0.0, 0.0, 1.0, 0.0, 0.0, 1.0, 0.0005, 0.8308, 0.5566, 0.0005, 0.8308, 0.5566, 0.0005, 0.8308, 0.5566, 0.0005, 0.8308, 0.5566, 0.6096, -0.603, 0.5146, 0.6096, -0.603, 0.5146, 0.6096, -0.603, 0.5146, -0.7503, 0.6314, 0.196, -0.7502, 0.6314, 0.196, -0.6945, 0.6871, 0.2136, -0.6945, 0.687, 0.2136, -0.9751, 0.02466, 0.2205, -0.9751, 0.02466, 0.2205, -0.9751, 0.02466, 0.2205, -0.9751, 0.02466, 0.2205, 0.0, 0.0, -1.0, 0.0, 0.0, -1.0, 0.0, 0.0, -1.0, 0.0, 0.0, -1.0, -8.302e-07, 0.0, -1.0, -8.302e-07, 0.0, -1.0, -8.302e-07, 0.0, -1.0, 0.0, 0.0, 1.0, 0.0, 0.0, 1.0, 0.0, 0.0, 1.0, 0.0, 0.0, 1.0, -0.0005879, 0.9766, 0.2152, -0.0005879, 0.9766, 0.2152, -0.0005879, 0.9766, 0.2152, -0.0005879, 0.9766, 0.2152, 0.0, 0.0, 1.0, 0.0, 0.0, 1.0, 0.0, 0.0, 1.0, 0.0, 0.0, 1.0, 0.0, 0.0, 1.0, 0.0, 0.0, 1.0, 0.0, 0.0, 1.0, 0.0, 0.0, 1.0, 0.0, 0.0, 1.0, 0.0, 0.0, 1.0, 0.0, 0.0, 1.0, 0.0, 0.0, 1.0, -0.6096, 0.603, 0.5146, -0.6096, 0.603, 0.5146, -0.6096, 0.603, 0.5146, 0.2497, -0.966, 0.06751, 0.2498, -0.966, 0.0675, 0.157, -0.9776, 0.1404, 0.1569, -0.9776, 0.1404, 0.8239, 0.02083, 0.5663, 0.8239, 0.02083, 0.5663, 0.8239, 0.02083, 0.5663, 0.8239, 0.02083, 0.5663, 0.9979, 0.03811, -0.05283, 0.9979, 0.03802, -0.05278, 0.9976, 0.04222, -0.05474, 0.9976, 0.04223, -0.05475, 0.0, 0.0, -1.0, 0.0, 0.0, -1.0, 0.0, 0.0, -1.0, 0.0, 0.0, -1.0, 8.302e-07, 0.0, -1.0, 8.302e-07, 0.0, -1.0, 8.302e-07, 0.0, -1.0, 0.0, 0.0, 1.0, 0.0, 0.0, 1.0, 0.0, 0.0, 1.0, 0.0, 0.0, 1.0, 1.888e-09, -1.0, 0.00185, 1.888e-09, -1.0, 0.00185, 1.888e-09, -1.0, 0.00185, 1.888e-09, -1.0, 0.00185, 1.438e-08, 0.0, 1.0, 1.438e-08, 0.0, 1.0, 1.438e-08, 0.0, 1.0, 0.0, 0.0, 1.0, 0.0, 0.0, 1.0, 0.0, 0.0, 1.0, 2.248e-09, 0.0, 1.0, 2.248e-09, 0.0, 1.0, 2.248e-09, 0.0, 1.0, 6.103e-10, 0.0, 1.0, 6.103e-10, 0.0, 1.0, 6.103e-10, 0.0, 1.0, -0.0005, -0.8308, 0.5566, -0.0005, -0.8308, 0.5566, -0.0005, -0.8308, 0.5566, -0.0005, -0.8308, 0.5566, 0.6096, 0.603, 0.5146, 0.6096, 0.603, 0.5146, 0.6096, 0.603, 0.5146, 0.7503, -0.6314, 0.196, 0.7502, -0.6314, 0.196, 0.6945, -0.6871, 0.2136, 0.6945, -0.687, 0.2136, 0.8239, -0.02083, 0.5663, 0.8239, -0.02083, 0.5663, 0.8239, -0.02083, 0.5663, 0.8239, -0.02083, 0.5663, 0.9751, -0.02466, 0.2205, 0.9751, -0.02466, 0.2205, 0.9751, -0.02466, 0.2205, 0.9751, -0.02466, 0.2205, -0.8235, -0.02827, 0.5666, -0.8235, -0.02827, 0.5666, -0.8235, -0.02827, 0.5666, -0.8235, -0.02827, 0.5666, -0.9962, -0.03822, 0.07887, -0.9962, -0.03821, 0.07886, -0.9819, 0.1226, 0.1441, -0.9819, 0.1226, 0.1441, 0.6945, 0.6871, 0.2136, 0.6945, 0.687, 0.2135, 0.7503, 0.6314, 0.196, 0.7502, 0.6314, 0.196, 0.0, 0.4917, -0.8707, 0.0, 0.4917, -0.8707, 0.0, 0.4917, -0.8707, 0.0, 0.4917, -0.8707, -0.1155, -0.9707, 0.2108, -0.1155, -0.9707, 0.2108, -0.007771, -0.9935, 0.1139, -0.007755, -0.9935, 0.1139, 0.9979, -0.05585, -0.03147, 0.9979, -0.05585, -0.03147, 0.9978, -0.06021, -0.02676, 0.9978, -0.06015, -0.02683, 2.875e-07, -1.288e-07, -1.0, 2.875e-07, -1.288e-07, -1.0, 2.875e-07, -1.288e-07, -1.0, 2.875e-07, -1.288e-07, -1.0, -0.0005879, -0.9766, 0.2152, -0.0005879, -0.9766, 0.2152, -0.0005879, -0.9766, 0.2152, -0.0005879, -0.9766, 0.2152, 0.9804, 0.04265, 0.1921, 0.9804, 0.04296, 0.1923, 0.9812, 0.03733, 0.1895, 0.9812, 0.03745, 0.1895, -0.6359, -0.7528, 0.1702, -0.6358, -0.7528, 0.1702, -0.5825, -0.801, 0.1378, -0.5826, -0.801, 0.1378, -0.9969, -0.04346, 0.06566, -0.9969, -0.04373, 0.06579, -0.9973, -0.03828, 0.06321, -0.9973, -0.03827, 0.06321, 0.0005755, -0.9617, 0.2742, 0.0005753, -0.9617, 0.2742, -0.01719, -0.9764, 0.2152, -0.01719, -0.9764, 0.2152, 0.0487, -0.9927, 0.1102, 0.04869, -0.9927, 0.1102, 0.01809, -0.9901, 0.1392, 0.01807, -0.9901, 0.1392, 0.03782, -0.992, 0.1205, 0.03782, -0.992, 0.1205, 0.01809, -0.9901, 0.1392, 0.01809, -0.9901, 0.1392, 0.9882, 0.07569, 0.1333, 0.9882, 0.07569, 0.1333, 0.9858, 0.046, 0.1614, 0.9858, 0.046, 0.1614, 0.0, -0.07795, 0.997, 0.0, -0.07795, 0.997, 0.0, -0.07795, 0.997, 0.0, -0.07795, 0.997, -0.9946, 0.02012, 0.1015, -0.9946, 0.02013, 0.1015, -0.9929, 0.03323, 0.1141, -0.9929, 0.03322, 0.1141, 1.578e-08, 0.9992, 0.03967, 1.578e-08, 0.9992, 0.03967, 1.578e-08, 0.9992, 0.03967, 1.578e-08, 0.9992, 0.03967, -0.0933, -0.1149, -0.989, -0.0933, -0.1149, -0.989, -0.09554, -0.1158, -0.9887, -0.09554, -0.1158, -0.9887, 0.0, 0.0, -1.0, 0.0, 0.0, -1.0, 0.0, 0.0, -1.0, 0.0, 0.0, -1.0, 0.0, 0.0, 1.0, 0.0, 0.0, 1.0, 0.0, 0.0, 1.0, 0.0, 0.0, 1.0, 6.864e-08, -0.9889, 0.1484, 6.864e-08, -0.9889, 0.1484, 6.864e-08, -0.9889, 0.1484, 6.864e-08, -0.9889, 0.1484, -0.9998, -0.01888, -0.004691, -0.9998, -0.01891, -0.004455, -0.9998, -0.01861, -0.007219, -0.9998, -0.01863, -0.007028, -0.2214, 0.9728, -0.0677, -0.2214, 0.9728, -0.0677, -0.2214, 0.9728, -0.0677, -0.2214, 0.9728, -0.0677, -0.928, -0.3721, 0.01991, -0.928, -0.3721, 0.01991, -0.928, -0.3721, 0.01991, -0.928, -0.3721, 0.01991, -6.506e-07, 0.0, -1.0, -6.506e-07, 0.0, -1.0, -6.506e-07, 0.0, -1.0, -6.506e-07, 0.0, -1.0, -0.9972, -0.01187, 0.07383, -0.9972, -0.01187, 0.07383, -0.9969, -0.0001138, 0.07853, -0.9969, -4.748e-05, 0.07855, 0.0, 0.0, -1.0, 0.0, 0.0, -1.0, 0.0, 0.0, -1.0, 0.0, 0.0, -1.0, 0.0, -0.4908, 0.8713, 0.0, -0.4908, 0.8713, 0.0, -0.4908, 0.8713, 0.0, -0.4908, 0.8713, 0.06604, -0.997, 0.04155, 0.06605, -0.997, 0.04154, -0.000709, -0.9971, 0.07641, -0.0007158, -0.9971, 0.07642, 0.8263, -0.5433, 0.1484, 0.8263, -0.5433, 0.1484, 0.8137, -0.5595, 0.1577, 0.8137, -0.5595, 0.1577, 2.197e-09, -1.0, 0.003351, 2.197e-09, -1.0, 0.003351, 2.197e-09, -1.0, 0.003351, 2.197e-09, -1.0, 0.003351, 0.09076, 0.03486, 0.9953, 0.09072, 0.03488, 0.9953, 0.09425, 0.03329, 0.995, 0.09438, 0.03323, 0.995, -1.52e-07, -0.1317, 0.9913, -1.52e-07, -0.1317, 0.9913, -1.52e-07, -0.1317, 0.9913, -1.52e-07, -0.1317, 0.9913, -8.429e-08, 0.0, 1.0, -8.429e-08, 0.0, 1.0, -8.429e-08, 0.0, 1.0, -8.429e-08, 0.0, 1.0, 0.9913, 0.1319, 0.0, 0.9913, 0.1319, 0.0, 0.9913, 0.1319, 0.0, 0.9913, 0.1319, 0.0, 1.0, 0.001058, -0.002586, 1.0, 0.001058, -0.002586, 1.0, 0.001058, -0.002586, 1.0, 0.001058, -0.002586, 0.9751, 0.02466, 0.2205, 0.9751, 0.02466, 0.2205, 0.9751, 0.02466, 0.2205, 0.9751, 0.02466, 0.2205, -0.07383, 0.9957, -0.05676, -0.07383, 0.9957, -0.05676, -0.07411, 0.9956, -0.05694, -0.07411, 0.9956, -0.05694, 0.5621, 0.8268, 0.02047, 0.5621, 0.8268, 0.02048, 0.4459, 0.8933, -0.05628, 0.4459, 0.8933, -0.0563, -0.09354, 0.1011, -0.9905, -0.09357, 0.1011, -0.9905, -0.08339, 0.09542, -0.9919, -0.08336, 0.09541, -0.9919, -0.4624, -0.8849, 0.05558, -0.4624, -0.8849, 0.05558, -0.4624, -0.8849, 0.05558, -0.4624, -0.8849, 0.05558, 0.1584, -0.07213, 0.9847, -0.2155, 0.08701, 0.9726, -0.2155, 0.08702, 0.9726, 0.1584, -0.07215, 0.9847, 6.442e-08, 0.9927, 0.1205, 6.442e-08, 0.9927, 0.1205, 6.442e-08, 0.9927, 0.1205, 6.442e-08, 0.9927, 0.1205, -0.6836, -0.6763, 0.2745, -0.6836, -0.6763, 0.2745, -0.7396, -0.6225, 0.2557, -0.7396, -0.6225, 0.2557, -0.02545, 0.05722, 0.998, -0.02543, 0.05724, 0.998, 0.003036, 0.08996, 0.9959, 0.003049, 0.08998, 0.9959, 1.641e-08, 0.9987, 0.05173, 1.641e-08, 0.9987, 0.05173, 1.641e-08, 0.9987, 0.05173, 1.641e-08, 0.9987, 0.05173, 0.9972, 0.03294, 0.06738, 0.9972, 0.03293, 0.06737, 0.9989, -0.02942, 0.03695, 0.9989, -0.02942, 0.03695, 0.06469, -0.9975, 0.0277, 0.06469, -0.9975, 0.0277, 0.001633, -0.9979, 0.06484, 0.001627, -0.9979, 0.06485, 1.383e-07, 0.3183, -0.948, 1.383e-07, 0.3183, -0.948, 1.383e-07, 0.3183, -0.948, 1.383e-07, 0.3183, -0.948, 0.0, 0.9967, 0.08113, 0.0, 0.9967, 0.08113, 0.0, 0.9967, 0.08113, 0.0, 0.9967, 0.08113, -0.9979, -0.05882, -0.02624, -0.9979, -0.05883, -0.0262, -0.9978, -0.05715, -0.03215, -0.9978, -0.05717, -0.0321, -0.5489, -0.8259, 0.1287, -0.5489, -0.8259, 0.1287, -0.5811, -0.8, 0.1495, -0.5812, -0.8, 0.1495, 1.0, -9.813e-08, 3.425e-07, 1.0, -9.813e-08, 3.425e-07, 1.0, -9.813e-08, 3.425e-07, 1.0, -9.813e-08, 3.425e-07, 0.9998, -0.01775, -0.007868, 0.9998, -0.0178, -0.007789, 0.9998, -0.01958, -0.004831, 0.9998, -0.0197, -0.004623, 0.09487, -0.03471, 0.9949, 0.09485, -0.03472, 0.9949, 0.08685, -0.03906, 0.9955, 0.08684, -0.03907, 0.9955, 0.0, -0.8713, -0.4908, 0.0, -0.8713, -0.4908, 0.0, -0.8713, -0.4908, 0.0, -0.8713, -0.4908, 3.432e-08, -0.9889, 0.1484, 3.432e-08, -0.9889, 0.1484, 3.432e-08, -0.9889, 0.1484, 3.432e-08, -0.9889, 0.1484, 0.9992, -8.1e-06, 0.04104, 0.9992, 8.828e-05, 0.04108, 0.9992, -0.006228, 0.03854, 0.9992, -0.006238, 0.03854, 0.0, 0.9987, 0.05173, 0.0, 0.9987, 0.05173, 0.0, 0.9987, 0.05173, 0.0, 0.9987, 0.05173, -0.9972, -0.01192, 0.07381, -0.9972, -0.01192, 0.07381, -0.9969, -2.541e-05, 0.07856, -0.9969, -3.326e-06, 0.07857, -6.63e-08, -0.3183, 0.948, -6.63e-08, -0.3183, 0.948, -6.63e-08, -0.3183, 0.948, -6.63e-08, -0.3183, 0.948, 1.0, 0.001057, -0.002586, 1.0, 0.001057, -0.002586, 1.0, 0.001057, -0.002586, 1.0, 0.001057, -0.002586, -0.03117, -0.1052, -0.994, -0.03117, -0.1052, -0.994, -0.03117, -0.1052, -0.994, -0.03117, -0.1052, -0.994, -0.9994, 0.005715, -0.03549, -0.9994, 0.005726, -0.03549, -0.9995, 0.01728, -0.0277, -0.9995, 0.01729, -0.02769, 5.843e-07, -0.07795, 0.997, 5.843e-07, -0.07795, 0.997, 5.843e-07, -0.07795, 0.997, 5.843e-07, -0.07795, 0.997, 6.442e-08, 0.9927, 0.1205, 6.442e-08, 0.9927, 0.1205, 6.442e-08, 0.9927, 0.1205, 6.442e-08, 0.9927, 0.1205, 0.0002111, 0.9858, -0.1677, 0.0002111, 0.9858, -0.1677, 0.0002111, 0.9858, -0.1677, 0.0002111, 0.9858, -0.1677, 0.9993, -0.02068, -0.03201, 0.9993, -0.02068, -0.03202, 0.9988, 0.04981, -0.0001405, 0.9988, 0.04979, -0.0001421, 0.05922, 0.1051, 0.9927, 0.05922, 0.1051, 0.9927, 0.05922, 0.1051, 0.9927, 0.05922, 0.1051, 0.9927, 0.03598, -0.1052, -0.9938, 0.03598, -0.1052, -0.9938, 0.03598, -0.1052, -0.9938, 0.03598, -0.1052, -0.9938, 0.00688, 0.9945, -0.105, 0.00688, 0.9945, -0.105, 0.00688, 0.9945, -0.105, 0.00688, 0.9945, -0.105, 0.2208, 0.9672, -0.1259, 0.2208, 0.9672, -0.1259, 0.2208, 0.9672, -0.1259, 0.2208, 0.9672, -0.1259, -1.307e-07, 0.9974, -0.07165, -1.307e-07, 0.9974, -0.07165, -1.307e-07, 0.9974, -0.07165, -1.307e-07, 0.9974, -0.07165, -0.0161, 0.9943, -0.1053, -0.01611, 0.9943, -0.1052, -0.01661, 0.9945, -0.1032, -0.01657, 0.9945, -0.1034, -0.01257, -0.9944, 0.1052, -0.0125, -0.9944, 0.1053, -0.012, -0.9942, 0.1068, -0.01212, -0.9942, 0.1064, 0.986, -0.07408, -0.1497, 0.986, -0.07407, -0.1497, 0.9971, -0.04292, -0.06262, 0.9971, -0.04293, -0.06264, -0.9966, -0.03775, 0.07299, -0.9966, -0.03775, 0.07299, -0.9934, 0.0366, 0.1091, -0.9934, 0.03661, 0.1091, 0.0, -1.0, 0.003351, 0.0, -1.0, 0.003351, 0.0, -1.0, 0.003351, 0.0, -1.0, 0.003351, -0.07264, -0.1382, 0.9877, -0.07263, -0.1382, 0.9877, 0.004674, -0.03735, 0.9993, 0.004692, -0.03732, 0.9993, 0.0, 0.9974, -0.07165, 0.0, 0.9974, -0.07165, 0.0, 0.9974, -0.07165, 0.0, 0.9974, -0.07165, -2.432e-07, 1.851e-07, -1.0, -2.432e-07, 1.851e-07, -1.0, -2.432e-07, 1.851e-07, -1.0, -2.432e-07, 1.851e-07, -1.0, 6.538e-08, -0.9925, 0.1222, 6.538e-08, -0.9925, 0.1222, 6.538e-08, -0.9925, 0.1222, 6.538e-08, -0.9925, 0.1222, 0.9972, 0.03294, 0.06738, 0.9972, 0.03293, 0.06737, 0.9989, -0.02942, 0.03695, 0.9989, -0.02942, 0.03695, -0.9966, -0.03775, 0.07299, -0.9966, -0.03775, 0.07299, -0.9934, 0.0366, 0.1091, -0.9934, 0.03661, 0.1091, 9.441e-10, -1.0, 0.00185, 9.441e-10, -1.0, 0.00185, 9.441e-10, -1.0, 0.00185, 9.441e-10, -1.0, 0.00185, -0.9982, -0.02135, -0.05669, -0.9982, -0.02132, -0.05668, -0.9983, 0.05289, -0.02313, -0.9983, 0.05292, -0.02313, 1.578e-08, 0.9992, 0.03967, 1.578e-08, 0.9992, 0.03967, 1.578e-08, 0.9992, 0.03967, 1.578e-08, 0.9992, 0.03967, -0.9982, -0.02135, -0.05669, -0.9982, -0.02132, -0.05668, -0.9983, 0.05289, -0.02313, -0.9983, 0.05292, -0.02313, -0.01535, -0.9997, -0.02154, -0.01535, -0.9997, -0.02154, -0.01535, -0.9997, -0.02154, -0.01535, -0.9997, -0.02154, -0.9841, -0.08675, 0.1549, -0.9841, -0.08675, 0.1549, -0.9898, -0.1094, 0.09075, -0.9898, -0.1094, 0.09073, 0.2103, -8.921e-05, 0.9776, 0.2103, -9.763e-05, 0.9776, 0.1811, -0.03174, 0.9829, 0.1811, -0.03174, 0.9829, -1.0, 1.963e-07, 4.679e-14, -1.0, 1.963e-07, 4.679e-14, -1.0, 1.963e-07, 4.679e-14, -1.0, 1.963e-07, 4.679e-14, 0.006882, -0.9944, 0.1056, 0.006882, -0.9944, 0.1056, 0.006882, -0.9944, 0.1056, 0.006882, -0.9944, 0.1056, 0.9993, -0.02068, -0.03202, 0.9993, -0.02068, -0.03202, 0.9988, 0.04981, -0.0001412, 0.9988, 0.04979, -0.0001428, -0.9884, 0.0175, 0.151, -0.9884, 0.01752, 0.151, -0.9848, 0.03696, 0.1695, -0.9848, 0.03695, 0.1695, -0.9187, 0.386, -0.08299, -0.9187, 0.3861, -0.083, -0.8313, 0.5557, 0.01083, -0.8313, 0.5556, 0.01084, -0.8239, 0.02083, 0.5663, -0.8239, 0.02083, 0.5663, -0.8239, 0.02083, 0.5663, -0.8239, 0.02083, 0.5663, 0.0, -0.9967, 0.08113, 0.0, -0.9967, 0.08113, 0.0, -0.9967, 0.08113, 0.0, -0.9967, 0.08113, 0.9978, 0.0, 0.06685, 0.9978, 0.0, 0.06685, 0.9978, 0.0, 0.06685, 0.9978, 0.0, 0.06685, 9.961e-08, 0.1309, -0.9914, 9.961e-08, 0.1309, -0.9914, 9.961e-08, 0.1309, -0.9914, 9.961e-08, 0.1309, -0.9914, 0.0, 0.0, -1.0, 0.0, 0.0, -1.0, 0.0, 0.0, -1.0, 0.0, 0.0, -1.0, -0.1319, 0.9913, 0.0, -0.1319, 0.9913, 0.0, -0.1319, 0.9913, 0.0, -0.1319, 0.9913, 0.0, 0.0, -0.5294, 0.8484, 0.0, -0.5294, 0.8484, 0.0, -0.5294, 0.8484, 0.0, -0.5294, 0.8484, -0.9958, -0.009646, -0.09109, -0.9958, -0.009646, -0.09109, -0.9958, -0.009646, -0.09109, -0.9958, -0.009646, -0.09109, -0.9924, -0.1227, -0.000702, -0.9924, -0.1227, -0.000702, -0.9924, -0.1227, -0.000702, -0.9924, -0.1227, -0.000702, 0.6757, 0.7355, -0.04934, 0.6757, 0.7355, -0.04934, 0.5708, 0.8141, -0.1069, 0.5708, 0.8141, -0.1069, -0.004152, -0.003041, 1.0, -0.004152, -0.003041, 1.0, -0.004152, -0.003041, 1.0, -0.004152, -0.003041, 1.0, 0.0, 0.0, -1.0, 0.0, 0.0, -1.0, 0.0, 0.0, -1.0, 0.0, 0.0, -1.0, 0.2208, 0.9672, 0.1259, 0.2208, 0.9672, 0.1259, 0.2208, 0.9672, 0.1259, 0.2208, 0.9672, 0.1259, -0.6185, 0.7756, 0.1259, -0.6185, 0.7756, 0.1259, -0.6185, 0.7756, 0.1259, -0.6185, 0.7756, 0.1259, -0.992, 0.0, 0.1259, -0.992, 0.0, 0.1259, -0.992, 0.0, 0.1259, -0.992, 0.0, 0.1259, 0.8938, -0.4304, -0.1259, 0.8938, -0.4304, -0.1259, 0.8938, -0.4304, -0.1259, 0.8938, -0.4304, -0.1259, 0.8938, 0.4304, 0.1259, 0.8938, 0.4304, 0.1259, 0.8938, 0.4304, 0.1259, 0.8938, 0.4304, 0.1259, 0.2207, -0.9672, 0.1259, 0.2207, -0.9672, 0.1259, 0.2207, -0.9672, 0.1259, 0.2207, -0.9672, 0.1259, 3.426e-07, 0.0, -1.0, 3.426e-07, 0.0, -1.0, 3.426e-07, 0.0, -1.0, 0.0, 0.0, -1.0, 0.0, 0.0, -1.0, 0.0, 0.0, -1.0, -1.713e-07, 0.0, -1.0, -1.713e-07, 0.0, -1.0, -1.713e-07, 0.0, -1.0, 0.0, 0.0, 1.0, 0.0, 0.0, 1.0, 0.0, 0.0, 1.0, 0.0, 0.0, 1.0, 0.0, 0.0, 1.0, 0.0, 0.0, 1.0, 0.0, 0.0, 1.0, 0.0, 0.0, 1.0, 0.0, 0.0, 1.0, 0.8938, -0.4304, 0.1259, 0.8938, -0.4304, 0.1259, 0.8938, -0.4304, 0.1259, 0.8938, -0.4304, 0.1259, -0.992, 0.0, -0.1259, -0.992, 0.0, -0.1259, -0.992, 0.0, -0.1259, -0.992, 0.0, -0.1259, 0.2207, -0.9672, -0.1259, 0.2207, -0.9672, -0.1259, 0.2207, -0.9672, -0.1259, 0.2207, -0.9672, -0.1259, -0.6185, -0.7756, -0.1259, -0.6185, -0.7756, -0.1259, -0.6185, -0.7756, -0.1259, -0.6185, -0.7756, -0.1259, -0.6185, 0.7756, -0.1259, -0.6185, 0.7756, -0.1259, -0.6185, 0.7756, -0.1259, -0.6185, 0.7756, -0.1259, -0.6185, -0.7756, 0.1259, -0.6185, -0.7756, 0.1259, -0.6185, -0.7756, 0.1259, -0.6185, -0.7756, 0.1259, 0.8938, 0.4304, -0.1259, 0.8938, 0.4304, -0.1259, 0.8938, 0.4304, -0.1259, 0.8938, 0.4304, -0.1259, 8.162e-08, 0.0, 1.0, 8.162e-08, 0.0, 1.0, 8.162e-08, 0.0, 1.0, 8.162e-08, 0.0, 1.0, 0.9977, -0.06733, -0.01178, 0.9977, -0.06733, -0.01178, 0.9977, -0.06733, -0.01178, 0.9977, -0.06733, -0.01178, 0.9931, -0.01235, -0.1167, 0.9931, -0.01235, -0.1167, 0.9931, -0.01235, -0.1167, 0.9931, -0.01235, -0.1167, 0.0, 0.0, 1.0, 0.0, 0.0, 1.0, 0.0, 0.0, 1.0, 0.0, 0.0, 1.0, -0.2874, -0.9575, 0.02353, -0.2874, -0.9575, 0.02353, -0.2874, -0.9575, 0.02353, -0.2874, -0.9575, 0.02353, 0.6745, 0.7379, -0.02411, 0.6745, 0.7379, -0.02411, 0.6745, 0.7379, -0.02411, 0.6745, 0.7379, -0.02411, -0.01319, -0.02061, -0.9997, -0.01319, -0.02061, -0.9997, -0.01319, -0.02061, -0.9997, -0.01319, -0.02061, -0.9997, -2.721e-08, 0.0, -1.0, -2.721e-08, 0.0, -1.0, -2.721e-08, 0.0, -1.0, -2.721e-08, 0.0, -1.0, -0.8698, 0.4935, 0.001305, -0.8698, 0.4935, 0.001305, -0.8698, 0.4935, 0.001305, -0.8698, 0.4935, 0.001305, -0.1566, 0.9875, -0.01829, -0.1566, 0.9875, -0.01829, -0.1566, 0.9875, -0.01829, -0.1566, 0.9875, -0.01829, 0.01319, 0.02061, 0.9997, 0.01319, 0.02061, 0.9997, 0.01319, 0.02061, 0.9997, 0.01319, 0.02061, 0.9997, 0.01319, 0.02061, 0.9997, 0.01319, 0.02061, 0.9997, 0.01319, 0.02061, 0.9997, 0.01318, 0.02061, 0.9997, 0.01318, 0.02061, 0.9997, 0.01318, 0.02061, 0.9997, 0.0132, 0.02061, 0.9997, 0.0132, 0.02061, 0.9997, 0.0132, 0.02061, 0.9997, -0.01319, -0.02061, -0.9997, -0.01319, -0.02061, -0.9997, -0.01319, -0.02061, -0.9997, -0.01319, -0.02061, -0.9997, -0.01319, -0.02061, -0.9997, -0.01319, -0.02061, -0.9997, -0.01319, -0.02061, -0.9997, -0.01319, -0.02061, -0.9997, -0.01319, -0.02061, -0.9997, -0.9913, -0.1319, 0.0, -0.9913, -0.1319, 0.0, -0.9913, -0.1319, 0.0, -0.9913, -0.1319, 0.0, 0.1319, -0.9913, 0.0, 0.1319, -0.9913, 0.0, 0.1319, -0.9913, 0.0, 0.1319, -0.9913, 0.0, 0.0, 0.0, -1.0, 0.0, 0.0, -1.0, 0.0, 0.0, -1.0, 0.0, 0.0, -1.0, 0.0, 0.0, 1.0, 0.0, 0.0, 1.0, 0.0, 0.0, 1.0, 0.0, 0.0, 1.0, 0.0, -1.0, 0.0, 0.0, -1.0, 0.0, 0.0, -1.0, 0.0, 0.0, -1.0, 0.0, 1.0, 0.0, 0.0, 1.0, 0.0, 0.0, 1.0, 0.0, 0.0, 1.0, 0.0, 0.0, 0.0, 1.0, 0.0, 0.0, 1.0, 0.0, 0.0, 1.0, 0.0, 0.0, 1.0, 0.0, 0.0, 0.0, -1.0, 0.0, 0.0, -1.0, 0.0, 0.0, -1.0, 0.0, 0.0, -1.0, -0.04102, 0.1052, 0.9936, -0.04102, 0.1052, 0.9936, -0.04102, 0.1052, 0.9936, -0.04102, 0.1052, 0.9936, 1.311e-06, -0.5294, 0.8484, 1.311e-06, -0.5294, 0.8484, 1.311e-06, -0.5294, 0.8484, 1.311e-06, -0.5294, 0.8484, 0.5696, -0.8219, 0.009424, 0.5696, -0.8219, 0.009424, 0.5696, -0.8219, 0.009424, 0.5696, -0.8219, 0.009424, 6.621e-08, 0.9913, 0.1317, 6.621e-08, 0.9913, 0.1317, 6.621e-08, 0.9913, 0.1317, 6.621e-08, 0.9913, 0.1317, -0.01459, -0.8293, 0.5587, -0.0146, -0.8293, 0.5586, -0.01478, -0.8307, 0.5565, -0.01478, -0.8307, 0.5565, -0.04705, -0.04834, 0.9977, -0.04705, -0.04834, 0.9977, -0.04705, -0.04834, 0.9977, 0.0812, -0.0005705, 0.9967, 0.0812, -0.0005705, 0.9967, 0.0812, -0.0005705, 0.9967, -0.1027, -0.06796, -0.9924, -0.1027, -0.06796, -0.9924, -0.1027, -0.06796, -0.9924, 0.009038, -0.06738, -0.9977, 0.009038, -0.06738, -0.9977, 0.009038, -0.06738, -0.9977, 0.009038, -0.06738, -0.9977, -0.1027, -0.06796, -0.9924, -0.1027, -0.06796, -0.9924, -0.1027, -0.06796, -0.9924, 0.05236, 0.9964, 0.06707, 0.05236, 0.9964, 0.06706, -0.003439, 1.0, 0.004949, -0.003436, 1.0, 0.004949, -0.9978, 0.0, 0.06685, -0.9978, 0.0, 0.06685, -0.9978, 0.0, 0.06685, -0.9978, 0.0, 0.06685, 0.9945, -0.08195, 0.06587, 0.9945, -0.08195, 0.06586, 0.9997, -0.02489, 0.005018, 0.9997, -0.0249, 0.005018, -0.07094, 0.9944, 0.07819, -0.07094, 0.9944, 0.0782, -0.006469, 0.999, 0.04422, -0.006445, 0.999, 0.04421, 0.05303, -0.05085, 0.9973, 0.05303, -0.05085, 0.9973, 0.05303, -0.05085, 0.9973, -0.01575, 0.007479, 0.9998, -0.01575, 0.007479, 0.9998, -0.01575, 0.007479, 0.9998, -0.1027, -0.06797, -0.9924, -0.1027, -0.06797, -0.9924, -0.1027, -0.06797, -0.9924, -0.1027, -0.06796, -0.9924, -0.1027, -0.06796, -0.9924, -0.1027, -0.06796, -0.9924, -0.1027, -0.06796, -0.9924, -0.1027, -0.06796, -0.9924, -0.1027, -0.06796, -0.9924, -0.1027, -0.06796, -0.9924, -0.0005, 0.8308, 0.5566, -0.0005, 0.8308, 0.5566, -0.0005, 0.8308, 0.5566, -0.0005, 0.8308, 0.5566, 0.0, -0.9925, 0.1222, 0.0, -0.9925, 0.1222, 0.0, -0.9925, 0.1222, 0.0, -0.9925, 0.1222, 0.9835, 0.07103, 0.1664, 0.9835, 0.07104, 0.1664, 0.9859, 0.1292, 0.1064, 0.9859, 0.1292, 0.1064, 0.9876, -0.02619, -0.1548, 0.9876, -0.02619, -0.1548, 0.9984, 0.0158, -0.05342, 0.9984, 0.0158, -0.05342, -0.9994, 0.005716, -0.03549, -0.9994, 0.005727, -0.03549, -0.9995, 0.01724, -0.02773, -0.9995, 0.0173, -0.02769, 0.09309, -0.1007, -0.9906, 0.09309, -0.1007, -0.9906, 0.09309, -0.1007, -0.9906, -0.1027, -0.06796, -0.9924, -0.1027, -0.06796, -0.9924, -0.1027, -0.06796, -0.9924, -0.1027, -0.06796, -0.9924, 0.09309, -0.1007, -0.9906, 0.09309, -0.1007, -0.9906, 0.09309, -0.1007, -0.9906, 0.09309, -0.1007, -0.9906, 0.09309, -0.1007, -0.9906, 0.09309, -0.1007, -0.9906, 0.09309, -0.1007, -0.9906, -0.9927, -0.1205, 0.008057, -0.9927, -0.1205, 0.008042, -0.9955, -0.09121, 0.02562, -0.9955, -0.09119, 0.02563, -0.9967, 0.02277, 0.07802, -0.9967, 0.02278, 0.07804, -0.9898, 0.04651, 0.1349, -0.9898, 0.04651, 0.1349, 0.9945, -0.08195, 0.06587, 0.9945, -0.08195, 0.06586, 0.9997, -0.02489, 0.005018, 0.9997, -0.0249, 0.005018, -0.06709, 0.06008, 0.9959, -0.06709, 0.06008, 0.9959, -0.06709, 0.06008, 0.9959, 0.047, 0.00116, 0.9989, 0.047, 0.00116, 0.9989, 0.047, 0.00116, 0.9989, 0.009038, -0.06738, -0.9977, 0.009038, -0.06738, -0.9977, 0.009038, -0.06738, -0.9977, -0.01069, 0.9999, 0.001934, -0.01068, 0.9999, 0.001934, -0.06222, 0.9975, 0.03219, -0.06221, 0.9975, 0.03219, 0.009038, -0.06738, -0.9977, 0.009038, -0.06738, -0.9977, 0.009038, -0.06738, -0.9977, -0.07472, 0.9954, -0.06044, -0.07472, 0.9954, -0.06044, -0.07472, 0.9954, -0.06044, -0.07472, 0.9954, -0.06044, 0.9992, -7.421e-06, 0.04104, 0.9992, -1.325e-07, 0.04104, 0.9992, -0.006227, 0.03854, 0.9992, -0.006238, 0.03854, 0.6818, 0.7299, -0.04893, 0.6818, 0.7299, -0.04892, 0.57, 0.8136, -0.1147, 0.57, 0.8136, -0.1147, -1.0, 0.0, 0.0, -1.0, 0.0, 0.0, -1.0, 0.0, 0.0, -1.0, 0.0, 0.0, 8.429e-08, 0.0, 1.0, 8.429e-08, 0.0, 1.0, 8.429e-08, 0.0, 1.0, 8.429e-08, 0.0, 1.0, 0.8565, -0.5161, 0.0, 0.8565, -0.5161, 0.0, 0.8565, -0.5161, 0.0, 0.8565, -0.5161, 0.0, 0.0, 0.0, -1.0, 0.0, 0.0, -1.0, 0.0, 0.0, -1.0, 0.0, 0.0, -1.0, 0.5161, 0.8565, 0.0, 0.5161, 0.8565, 0.0, 0.5161, 0.8565, 0.0, 0.5161, 0.8565, 0.0, -0.8565, 0.5161, 0.0, -0.8565, 0.5161, 0.0, -0.8565, 0.5161, 0.0, -0.8565, 0.5161, 0.0, -0.5161, -0.8565, 0.0, -0.5161, -0.8565, 0.0, -0.5161, -0.8565, 0.0, -0.5161, -0.8565, 0.0, 0.7449, -0.6408, -0.1861, 0.7547, -0.6303, -0.182, 0.7762, -0.6188, -0.1213, 0.7869, -0.6069, -0.1115, 0.9938, 0.0243, -0.1087, 0.9935, 0.02088, -0.1117, 0.9898, -0.002197, -0.1423, 0.9895, -0.004272, -0.1444, -0.9971, -0.05021, 0.05676, -0.9971, -0.05021, 0.05676, -0.9971, -0.05021, 0.05676, -0.9971, -0.05021, 0.05676, 0.09378, -0.2021, -0.9749, -0.0804, 0.1207, -0.9894, -0.1539, 0.2051, -0.9666, 0.09661, -0.1768, -0.9795, -0.0409, -0.9877, -0.1508, -0.03897, -0.9877, -0.1512, -0.06135, -0.9838, -0.1685, -0.05888, -0.9839, -0.1685, -0.7401, 0.6721, 0.02045, -0.7486, 0.6627, 0.02312, -0.777, 0.6147, 0.1362, -0.7872, 0.5971, 0.1542, 0.04721, -0.04818, -0.9977, 0.04721, -0.04818, -0.9977, 0.04721, -0.04818, -0.9977, 0.002495, 0.08116, -0.9967, 0.002495, 0.08116, -0.9967, 0.002495, 0.08116, -0.9967, 0.06551, -0.1042, 0.9924, 0.06551, -0.1042, 0.9924, 0.06551, -0.1042, 0.9924, 0.06551, -0.1043, 0.9924, 0.06551, -0.1043, 0.9924, 0.06551, -0.1043, 0.9924, 0.06551, -0.1043, 0.9924, 0.06551, -0.1043, 0.9924, 0.06551, -0.1043, 0.9924, 0.06551, -0.1043, 0.9924, 0.1039, 0.9924, -0.06516, 0.1004, 0.9928, -0.06502, 0.05373, 0.9986, -0.002607, 0.04655, 0.9989, 0.002616, -0.6359, -0.7528, 0.1702, -0.6358, -0.7528, 0.1702, -0.5825, -0.801, 0.1378, -0.5826, -0.801, 0.1378, 0.0487, -0.9927, 0.1102, 0.04869, -0.9927, 0.1102, 0.01809, -0.9901, 0.1392, 0.01807, -0.9901, 0.1392, -0.07383, 0.9957, -0.05676, -0.07383, 0.9957, -0.05676, -0.07383, 0.9957, -0.05676, -0.07383, 0.9957, -0.05676, 0.1584, -0.07213, 0.9847, -0.2155, 0.08701, 0.9726, -0.2155, 0.08702, 0.9726, 0.1584, -0.07215, 0.9847, -0.9884, 0.0175, 0.151, -0.9884, 0.01752, 0.151, -0.9848, 0.03696, 0.1695, -0.9848, 0.03695, 0.1695, 0.6757, 0.7355, -0.04934, 0.6757, 0.7355, -0.04934, 0.5708, 0.8141, -0.1069, 0.5708, 0.8141, -0.1069, -0.04705, -0.04834, 0.9977, -0.04705, -0.04834, 0.9977, -0.04705, -0.04834, 0.9977, 0.0812, -0.0005703, 0.9967, 0.0812, -0.0005703, 0.9967, 0.0812, -0.0005703, 0.9967, -0.1027, -0.06797, -0.9924, -0.1027, -0.06797, -0.9924, -0.1027, -0.06797, -0.9924, -0.1027, -0.06796, -0.9924, -0.1027, -0.06796, -0.9924, -0.1027, -0.06796, -0.9924, -0.1027, -0.06796, -0.9924, -0.1027, -0.06796, -0.9924, -0.1027, -0.06796, -0.9924, -0.1027, -0.06796, -0.9924, 0.9945, -0.08195, 0.06587, 0.9945, -0.08195, 0.06586, 0.9997, -0.02489, 0.005018, 0.9997, -0.0249, 0.005018, 0.04721, -0.04818, -0.9977, 0.04721, -0.04818, -0.9977, 0.04721, -0.04818, -0.9977, -0.0409, -0.9877, -0.1508, -0.03897, -0.9877, -0.1512, -0.06135, -0.9838, -0.1685, -0.05888, -0.9839, -0.1685, 0.06551, -0.1043, 0.9924, 0.06551, -0.1043, 0.9924, 0.06551, -0.1043, 0.9924, 0.06551, -0.1043, 0.9924, 0.06551, -0.1043, 0.9924, 0.06551, -0.1043, 0.9924, 0.06551, -0.1043, 0.9924, 0.002495, 0.08116, -0.9967, 0.002495, 0.08116, -0.9967, 0.002495, 0.08116, -0.9967, 0.06551, -0.1042, 0.9924, 0.06551, -0.1042, 0.9924, 0.06551, -0.1042, 0.9924, 0.1039, 0.9924, -0.06516, 0.1004, 0.9928, -0.06502, 0.05373, 0.9986, -0.002607, 0.04655, 0.9989, 0.002615, -0.7401, 0.6721, 0.02045, -0.7486, 0.6627, 0.02312, -0.777, 0.6147, 0.1362, -0.7872, 0.5971, 0.1542, -0.9971, -0.05021, 0.05676, -0.9971, -0.05021, 0.05676, -0.9971, -0.05021, 0.05676, -0.9971, -0.05021, 0.05676, 0.7449, -0.6408, -0.1861, 0.7547, -0.6303, -0.182, 0.7762, -0.6188, -0.1213, 0.7869, -0.6069, -0.1115, 0.9938, 0.0243, -0.1087, 0.9935, 0.02088, -0.1117, 0.9898, -0.002197, -0.1423, 0.9895, -0.004272, -0.1444, 0.09378, -0.2021, -0.9749, -0.0804, 0.1207, -0.9894, -0.1539, 0.2051, -0.9666, 0.09661, -0.1768, -0.9795])] * 3)])

# ---- objects
ob_miningcamp = bpy.data.objects.new('MiningCamp', me_mesh)

# ---- transforms, parenting, visibility, modifiers, constraints
ob_miningcamp.location = (0.0, 1.776e-15, 5.96e-08)
ob_miningcamp.color = (0.8, 0.8, 0.8, 1.0)
ob_miningcamp.lineart.crease_threshold = 0.0

# ---- collection membership
col_collection.objects.link(ob_miningcamp)

# ---- scene / render settings (as saved in the file)
scene.frame_start = 1; scene.frame_end = 250; scene.frame_set(20)
scene.render.engine = 'BLENDER_EEVEE_NEXT'
scene.render.fps = 30
scene.cycles.use_denoising = False
scene.cycles.samples = 128
scene.cycles.sampling_pattern = 'TABULATED_SOBOL'
scene.cycles.use_adaptive_sampling = False
scene.cycles.use_light_tree = False
scene.view_settings.view_transform = 'Filmic'
bpy.context.view_layer.update()

# ---- added for rendering (the .blend has no active camera and no usable light): camera, sun
cam_auto = bpy.data.cameras.new('AutoCamera')
cam_auto.lens = 50.0
cam_auto.sensor_width = 36.0
cam_auto.clip_end = 1000.0
ob_auto_camera = bpy.data.objects.new('AutoCamera', cam_auto)
scene.collection.objects.link(ob_auto_camera)
ob_auto_camera.location = (9.19645, -11.0724, 8.0826)
ob_auto_camera.rotation_euler = (1.09748, -7.21219e-08, 0.694738)
scene.camera = ob_auto_camera
light_auto_sun = bpy.data.lights.new('AutoSun', 'SUN')
light_auto_sun.energy = 3.0
light_auto_sun.angle = 0.0523599
ob_auto_sun = bpy.data.objects.new('AutoSun', light_auto_sun)
scene.collection.objects.link(ob_auto_sun)
ob_auto_sun.rotation_euler = (0.872665, 0.174533, 0.523599)
bpy.context.view_layer.update()
